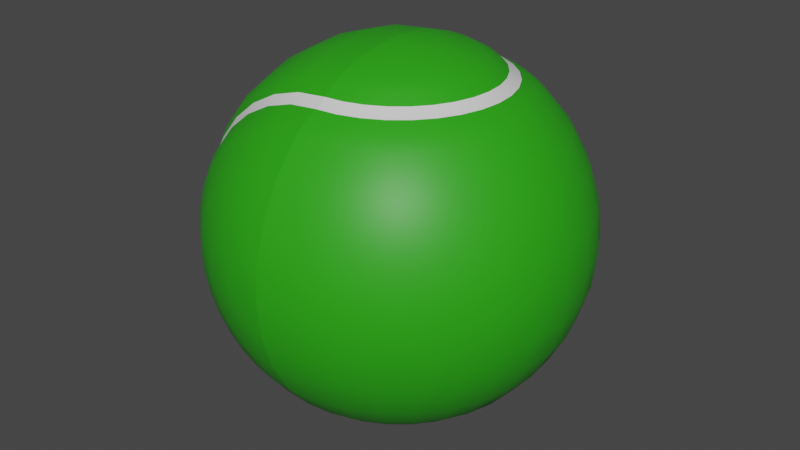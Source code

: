 # Source: 3D_Tennis_Ball.blend  (saved by Blender 2.90.8; exported with 4.5.12 LTS)
import bpy
from mathutils import Matrix  # noqa: F401  (used for matrix-valued properties, if any)

bpy.ops.wm.read_factory_settings(use_empty=True)
scene = bpy.context.scene
scene.name = 'Scene'

# ---- collections
col_collection = bpy.data.collections.new('Collection'); scene.collection.children.link(col_collection)

# ---- materials (node trees are filled in below, after node groups)
mat_material_001 = bpy.data.materials.new('Material.001')
mat_material_001.use_transparent_shadow = False
mat_material_003 = bpy.data.materials.new('Material.003')
mat_material_003.use_transparent_shadow = False

# ---- material node trees
mat_material_001.use_nodes = True; mat_material_001.node_tree.nodes.clear()
_N = mat_material_001.node_tree.nodes; _L = mat_material_001.node_tree.links
n0 = _N.new('ShaderNodeBsdfPrincipled'); n0.name = 'Principled BSDF'; n0.location = (10, 300)
n0.distribution = 'GGX'
n0.subsurface_method = 'BURLEY'
n0.inputs[0].default_value = (0.02404, 0.3757, 0.006754, 1.0)
n0.inputs[3].default_value = 1.45
n0.inputs[27].default_value = (0.0, 0.0, 0.0, 1.0)
n0.inputs[28].default_value = 1.0
n1 = _N.new('ShaderNodeOutputMaterial'); n1.name = 'Material Output'; n1.location = (300, 300)
_L.new(n0.outputs[0], n1.inputs[0])
n1.is_active_output = True
mat_material_003.use_nodes = True; mat_material_003.node_tree.nodes.clear()
_N = mat_material_003.node_tree.nodes; _L = mat_material_003.node_tree.links
n0 = _N.new('ShaderNodeBsdfPrincipled'); n0.name = 'Principled BSDF'; n0.location = (10, 300)
n0.distribution = 'GGX'
n0.subsurface_method = 'BURLEY'
n0.inputs[3].default_value = 1.45
n0.inputs[27].default_value = (0.0, 0.0, 0.0, 1.0)
n0.inputs[28].default_value = 1.0
n1 = _N.new('ShaderNodeOutputMaterial'); n1.name = 'Material Output'; n1.location = (300, 300)
_L.new(n0.outputs[0], n1.inputs[0])
n1.is_active_output = True

# ---- world
world_world = bpy.data.worlds.new('World'); scene.world = world_world
world_world.use_nodes = True; world_world.node_tree.nodes.clear()
_N = world_world.node_tree.nodes; _L = world_world.node_tree.links
n0 = _N.new('ShaderNodeOutputWorld'); n0.name = 'World Output'; n0.location = (300, 300)
n1 = _N.new('ShaderNodeBackground'); n1.name = 'Background'; n1.location = (10, 300)
n1.inputs[0].default_value = (0.05088, 0.05088, 0.05088, 1.0)
_L.new(n1.outputs[0], n0.inputs[0])
n0.is_active_output = True
world_world.color = (0.05088, 0.05088, 0.05088)
world_world.use_sun_shadow = False
world_world.sun_shadow_jitter_overblur = 0.0

# ---- meshes
me_sphere = bpy.data.meshes.new('Sphere')
me_sphere.from_pydata([(0.0, 0.1951, 0.9808), (0.0, 0.3827, 0.9239), (0.0, 0.5556, 0.8315), (0.0, 0.7071, 0.7071), (0.0, 0.9239, 0.3827), (0.0, 0.9808, 0.1951), (0.0, 1.0, 7.55e-08), (0.0, 0.9808, -0.1951), (0.0, 0.5556, -0.8315), (0.0, -3.258e-07, -1.0), (-7.212e-09, -0.1951, 0.9808), (4.122e-08, -0.3827, 0.9239), (2.632e-08, -0.5556, 0.8315), (-2.584e-08, -0.7071, 0.7071), (6.357e-08, -0.9239, 0.3827), (-8.544e-08, -0.9808, 0.1951), (-1.003e-07, -1.0, 7.55e-08), (-8.544e-08, -0.9808, -0.1951), (6.357e-08, -0.9239, -0.3827), (-2.584e-08, -0.7071, -0.7071), (-1.094e-08, -0.5556, -0.8315), (3.964e-09, -0.3827, -0.9239), (3.964e-09, -0.1951, -0.9808), (-0.03806, -0.1913, 0.9808), (-0.07466, -0.3753, 0.9239), (-0.1084, -0.5449, 0.8315), (-0.1379, -0.6935, 0.7071), (-0.1802, -0.9061, 0.3827), (-0.1913, -0.9619, 0.1951), (-0.1951, -0.9808, 7.55e-08), (-0.1913, -0.9619, -0.1951), (-0.1802, -0.9061, -0.3827), (-0.1379, -0.6935, -0.7071), (-0.1084, -0.5449, -0.8315), (-0.07466, -0.3753, -0.9239), (-0.03806, -0.1913, -0.9808), (-0.07466, -0.1802, 0.9808), (-0.1464, -0.3536, 0.9239), (-0.2126, -0.5133, 0.8315), (-0.2706, -0.6533, 0.7071), (-0.3536, -0.8536, 0.3827), (-0.3753, -0.9061, 0.1951), (-0.3827, -0.9239, 7.55e-08), (-0.3753, -0.9061, -0.1951), (-0.3536, -0.8536, -0.3827), (-0.2706, -0.6533, -0.7071), (-0.2126, -0.5133, -0.8315), (-0.1464, -0.3536, -0.9239), (-0.07466, -0.1802, -0.9808), (-0.1084, -0.1622, 0.9808), (-0.2126, -0.3182, 0.9239), (-0.3087, -0.4619, 0.8315), (-0.3928, -0.5879, 0.7071), (-0.5133, -0.7682, 0.3827), (-0.5449, -0.8155, 0.1951), (-0.5556, -0.8315, 7.55e-08), (-0.5449, -0.8155, -0.1951), (-0.5133, -0.7682, -0.3827), (-0.3928, -0.5879, -0.7071), (-0.3087, -0.4619, -0.8315), (-0.2126, -0.3182, -0.9239), (-0.1084, -0.1622, -0.9808), (-2.304e-07, -5.562e-07, 1.0), (-0.1379, -0.138, 0.9808), (-0.2706, -0.2706, 0.9239), (-0.3928, -0.3928, 0.8315), (-0.5, -0.5, 0.7071), (-0.6533, -0.6533, 0.3827), (-0.6935, -0.6935, 0.1951), (-0.7071, -0.7071, 7.55e-08), (-0.6935, -0.6935, -0.1951), (-0.6533, -0.6533, -0.3827), (-0.5, -0.5, -0.7071), (-0.3928, -0.3928, -0.8315), (-0.2706, -0.2706, -0.9239), (-0.1379, -0.1379, -0.9808), (-0.1622, -0.1084, 0.9808), (-0.3182, -0.2126, 0.9239), (-0.4619, -0.3087, 0.8315), (-0.5879, -0.3928, 0.7071), (-0.7682, -0.5133, 0.3827), (-0.8155, -0.5449, 0.1951), (-0.8315, -0.5556, 7.55e-08), (-0.8155, -0.5449, -0.1951), (-0.7682, -0.5133, -0.3827), (-0.5879, -0.3928, -0.7071), (-0.4619, -0.3087, -0.8315), (-0.3182, -0.2126, -0.9239), (-0.1622, -0.1084, -0.9808), (-0.1802, -0.07466, 0.9808), (-0.3536, -0.1464, 0.9239), (-0.5133, -0.2126, 0.8315), (-0.6533, -0.2706, 0.7071), (-0.8536, -0.3536, 0.3827), (-0.9061, -0.3753, 0.1951), (-0.9239, -0.3827, 7.55e-08), (-0.9061, -0.3753, -0.1951), (-0.8536, -0.3536, -0.3827), (-0.6533, -0.2706, -0.7071), (-0.5133, -0.2126, -0.8315), (-0.3536, -0.1464, -0.9239), (-0.1802, -0.07466, -0.9808), (-0.1913, -0.03806, 0.9808), (-0.3753, -0.07466, 0.9239), (-0.5449, -0.1084, 0.8315), (-0.6935, -0.1379, 0.7071), (-0.9061, -0.1802, 0.3827), (-0.9619, -0.1913, 0.1951), (-0.9808, -0.1951, 7.55e-08), (-0.9619, -0.1913, -0.1951), (-0.9061, -0.1802, -0.3827), (-0.6935, -0.1379, -0.7071), (-0.5449, -0.1084, -0.8315), (-0.3753, -0.07466, -0.9239), (-0.1913, -0.03806, -0.9808), (-0.1951, -3.117e-07, 0.9808), (-0.3827, -2.819e-07, 0.9239), (-0.5556, -2.819e-07, 0.8315), (-0.7071, -1.851e-07, 0.7071), (-0.9239, -3.192e-07, 0.3827), (-0.9808, -9.567e-08, 0.1951), (-1.0, -1.404e-07, 7.55e-08), (-0.9808, -9.567e-08, -0.1951), (-0.9239, -3.192e-07, -0.3827), (-0.7071, -1.851e-07, -0.7071), (-0.5556, -2.596e-07, -0.8315), (-0.3827, -2.521e-07, -0.9239), (-0.1951, -3.155e-07, -0.9808), (-0.1913, 0.03806, 0.9808), (-0.3753, 0.07466, 0.9239), (-0.5449, 0.1084, 0.8315), (-0.6935, 0.1379, 0.7071), (-0.9061, 0.1802, 0.3827), (-0.9619, 0.1913, 0.1951), (-0.9808, 0.1951, 7.55e-08), (-0.9619, 0.1913, -0.1951), (-0.9061, 0.1802, -0.3827), (-0.6935, 0.1379, -0.7071), (-0.5449, 0.1084, -0.8315), (-0.3753, 0.07466, -0.9239), (-0.1913, 0.03806, -0.9808), (-0.1802, 0.07466, 0.9808), (-0.3536, 0.1464, 0.9239), (-0.5133, 0.2126, 0.8315), (-0.6533, 0.2706, 0.7071), (-0.8536, 0.3536, 0.3827), (-0.9061, 0.3753, 0.1951), (-0.9239, 0.3827, 7.55e-08), (-0.9061, 0.3753, -0.1951), (-0.8536, 0.3536, -0.3827), (-0.6533, 0.2706, -0.7071), (-0.5133, 0.2126, -0.8315), (-0.3536, 0.1464, -0.9239), (-0.1802, 0.07466, -0.9808), (-0.1622, 0.1084, 0.9808), (-0.3182, 0.2126, 0.9239), (-0.4619, 0.3087, 0.8315), (-0.5879, 0.3928, 0.7071), (-0.7682, 0.5133, 0.3827), (-0.8155, 0.5449, 0.1951), (-0.8315, 0.5556, 7.55e-08), (-0.8155, 0.5449, -0.1951), (-0.7682, 0.5133, -0.3827), (-0.5879, 0.3928, -0.7071), (-0.4619, 0.3087, -0.8315), (-0.3182, 0.2126, -0.9239), (-0.1622, 0.1084, -0.9808), (-0.1379, 0.1379, 0.9808), (-0.2706, 0.2706, 0.9239), (-0.3928, 0.3928, 0.8315), (-0.5, 0.5, 0.7071), (-0.6533, 0.6533, 0.3827), (-0.6935, 0.6935, 0.1951), (-0.7071, 0.7071, 7.55e-08), (-0.6935, 0.6935, -0.1951), (-0.6533, 0.6533, -0.3827), (-0.5, 0.5, -0.7071), (-0.3928, 0.3928, -0.8315), (-0.2706, 0.2706, -0.9239), (-0.1379, 0.1379, -0.9808), (-0.1084, 0.1622, 0.9808), (-0.2126, 0.3182, 0.9239), (-0.3087, 0.4619, 0.8315), (-0.3928, 0.5879, 0.7071), (-0.5133, 0.7682, 0.3827), (-0.5449, 0.8155, 0.1951), (-0.5556, 0.8315, 7.55e-08), (-0.5449, 0.8155, -0.1951), (-0.5133, 0.7682, -0.3827), (-0.3928, 0.5879, -0.7071), (-0.3087, 0.4619, -0.8315), (-0.2126, 0.3182, -0.9239), (-0.1084, 0.1622, -0.9808), (-0.07466, 0.1802, 0.9808), (-0.1464, 0.3536, 0.9239), (-0.2126, 0.5133, 0.8315), (-0.2706, 0.6533, 0.7071), (-0.3536, 0.8536, 0.3827), (-0.3753, 0.9061, 0.1951), (-0.3827, 0.9239, 7.55e-08), (-0.3753, 0.9061, -0.1951), (-0.3536, 0.8536, -0.3827), (-0.2706, 0.6533, -0.7071), (-0.2126, 0.5133, -0.8315), (-0.1464, 0.3536, -0.9239), (-0.07466, 0.1802, -0.9808), (-0.03806, 0.1913, 0.9808), (-0.07466, 0.3753, 0.9239), (-0.1084, 0.5449, 0.8315), (-0.1379, 0.6935, 0.7071), (-0.1802, 0.9061, 0.3827), (-0.1913, 0.9619, 0.1951), (-0.1951, 0.9808, 7.55e-08), (-0.1913, 0.9619, -0.1951), (-0.1802, 0.9061, -0.3827), (-0.1379, 0.6935, -0.7071), (-0.1084, 0.5449, -0.8315), (-0.07466, 0.3753, -0.9239), (-0.03806, 0.1913, -0.9808), (6.357e-08, 0.9239, -0.3827), (1.53e-07, 0.7071, -0.7071), (7.847e-08, 0.3827, -0.9239), (1.514e-08, 0.1951, -0.9808), (0.0, 0.878, 0.4686), (4.657e-10, 0.7688, 0.6319), (-0.0009573, 0.8364, 0.5162), (-0.0009573, 0.797, 0.5753), (-5.542e-08, -0.7688, 0.6319), (-1.257e-08, -0.878, 0.4686), (-0.0009574, -0.797, 0.5753), (-0.0009574, -0.8364, 0.5162), (-1.045e-08, -0.878, -0.4686), (-5.355e-08, -0.7688, -0.6319), (-0.0009574, -0.8364, -0.5162), (-0.0009574, -0.797, -0.5753), (-0.15, -0.7541, 0.6319), (-0.1713, -0.8611, 0.4686), (-0.1564, -0.7816, 0.5753), (-0.1641, -0.8204, 0.5162), (-0.1713, -0.8611, -0.4686), (-0.15, -0.7541, -0.6319), (-0.1641, -0.8204, -0.5162), (-0.1564, -0.7816, -0.5753), (-0.2942, -0.7103, 0.6319), (-0.336, -0.8111, 0.4686), (-0.3059, -0.7363, 0.5753), (-0.321, -0.7728, 0.5162), (-0.336, -0.8111, -0.4686), (-0.2942, -0.7103, -0.6319), (-0.321, -0.7728, -0.5162), (-0.3059, -0.7363, -0.5753), (-0.4271, -0.6393, 0.6319), (-0.4878, -0.73, 0.4686), (-0.4437, -0.6626, 0.5753), (-0.4657, -0.6955, 0.5162), (-0.4878, -0.73, -0.4686), (-0.4271, -0.6393, -0.6319), (-0.4657, -0.6955, -0.5162), (-0.4437, -0.6626, -0.5753), (-0.5436, -0.5436, 0.6319), (-0.6208, -0.6208, 0.4686), (-0.5645, -0.5635, 0.5753), (-0.5924, -0.5915, 0.5162), (-0.6208, -0.6208, -0.4686), (-0.5436, -0.5436, -0.6319), (-0.5924, -0.5915, -0.5162), (-0.5645, -0.5635, -0.5753), (-0.6393, -0.4271, 0.6319), (-0.73, -0.4878, 0.4686), (-0.6636, -0.4428, 0.5753), (-0.6964, -0.4647, 0.5162), (-0.73, -0.4878, -0.4686), (-0.6393, -0.4271, -0.6319), (-0.6964, -0.4647, -0.5162), (-0.6636, -0.4428, -0.5753), (-0.7103, -0.2942, 0.6319), (-0.8111, -0.336, 0.4686), (-0.7372, -0.305, 0.5753), (-0.7737, -0.3201, 0.5162), (-0.8111, -0.336, -0.4686), (-0.7103, -0.2942, -0.6319), (-0.7737, -0.3201, -0.5162), (-0.7372, -0.305, -0.5753), (-0.7541, -0.15, 0.6319), (-0.8611, -0.1713, 0.4686), (-0.7826, -0.1555, 0.5753), (-0.8213, -0.1632, 0.5162), (-0.8611, -0.1713, -0.4686), (-0.7541, -0.15, -0.6319), (-0.8213, -0.1632, -0.5162), (-0.7826, -0.1555, -0.5753), (-0.7688, -1.629e-07, 0.6319), (-0.878, -2.304e-07, 0.4686), (-0.7979, -1.635e-07, 0.5753), (-0.8374, -1.879e-07, 0.5162), (-0.878, -2.304e-07, -0.4686), (-0.7688, -1.629e-07, -0.6319), (-0.8374, -1.879e-07, -0.5162), (-0.7979, -1.635e-07, -0.5753), (-0.7541, 0.15, 0.6319), (-0.8611, 0.1713, 0.4686), (-0.7826, 0.1555, 0.5753), (-0.8213, 0.1632, 0.5162), (-0.8611, 0.1713, -0.4686), (-0.7541, 0.15, -0.6319), (-0.8213, 0.1632, -0.5162), (-0.7826, 0.1555, -0.5753), (-0.7103, 0.2942, 0.6319), (-0.8111, 0.336, 0.4686), (-0.7372, 0.305, 0.5753), (-0.7737, 0.3201, 0.5162), (-0.8111, 0.336, -0.4686), (-0.7103, 0.2942, -0.6319), (-0.7737, 0.3201, -0.5162), (-0.7372, 0.305, -0.5753), (-0.6393, 0.4271, 0.6319), (-0.73, 0.4878, 0.4686), (-0.6636, 0.4428, 0.5753), (-0.6964, 0.4647, 0.5162), (-0.73, 0.4878, -0.4686), (-0.6393, 0.4271, -0.6319), (-0.6964, 0.4647, -0.5162), (-0.6636, 0.4428, -0.5753), (-0.5436, 0.5436, 0.6319), (-0.6208, 0.6208, 0.4686), (-0.5645, 0.5635, 0.5753), (-0.5924, 0.5914, 0.5162), (-0.6208, 0.6208, -0.4686), (-0.5436, 0.5436, -0.6319), (-0.5924, 0.5914, -0.5162), (-0.5645, 0.5635, -0.5753), (-0.4271, 0.6393, 0.6319), (-0.4878, 0.73, 0.4686), (-0.4437, 0.6626, 0.5753), (-0.4657, 0.6955, 0.5162), (-0.4878, 0.73, -0.4686), (-0.4271, 0.6393, -0.6319), (-0.4657, 0.6955, -0.5162), (-0.4437, 0.6626, -0.5753), (-0.2942, 0.7103, 0.6319), (-0.336, 0.8111, 0.4686), (-0.3059, 0.7363, 0.5753), (-0.321, 0.7728, 0.5162), (-0.336, 0.8111, -0.4686), (-0.2942, 0.7103, -0.6319), (-0.321, 0.7728, -0.5162), (-0.3059, 0.7363, -0.5753), (-0.15, 0.7541, 0.6319), (-0.1713, 0.8611, 0.4686), (-0.1564, 0.7816, 0.5753), (-0.1641, 0.8204, 0.5162), (-0.1713, 0.8611, -0.4686), (-0.15, 0.7541, -0.6319), (-0.1641, 0.8204, -0.5162), (-0.1564, 0.7816, -0.5753), (2.121e-07, 0.7688, -0.6319), (1.644e-07, 0.878, -0.4686), (-0.0009571, 0.797, -0.5753), (-0.0009571, 0.8364, -0.5162)], [], [(17, 16, 29, 30), (11, 10, 23, 24), (18, 17, 30, 31), (12, 11, 24, 25), (19, 232, 240, 32), (13, 12, 25, 26), (235, 26, 39, 243), (14, 228, 236, 27), (20, 19, 32, 33), (231, 18, 31, 239), (21, 20, 33, 34), (15, 14, 27, 28), (22, 21, 34, 35), (16, 15, 28, 29), (10, 62, 23), (9, 22, 35), (33, 32, 45, 46), (239, 31, 44, 247), (34, 33, 46, 47), (28, 27, 40, 41), (35, 34, 47, 48), (29, 28, 41, 42), (23, 62, 36), (9, 35, 48), (30, 29, 42, 43), (24, 23, 36, 37), (31, 30, 43, 44), (25, 24, 37, 38), (32, 240, 248, 45), (26, 25, 38, 39), (243, 39, 52, 251), (27, 236, 244, 40), (37, 36, 49, 50), (44, 43, 56, 57), (38, 37, 50, 51), (45, 248, 256, 58), (39, 38, 51, 52), (251, 52, 66, 259), (40, 244, 252, 53), (46, 45, 58, 59), (247, 44, 57, 255), (47, 46, 59, 60), (41, 40, 53, 54), (48, 47, 60, 61), (42, 41, 54, 55), (36, 62, 49), (9, 48, 61), (43, 42, 55, 56), (255, 57, 71, 263), (60, 59, 73, 74), (54, 53, 67, 68), (61, 60, 74, 75), (55, 54, 68, 69), (49, 62, 63), (9, 61, 75), (56, 55, 69, 70), (50, 49, 63, 64), (57, 56, 70, 71), (51, 50, 64, 65), (58, 256, 264, 72), (52, 51, 65, 66), (259, 66, 79, 267), (53, 252, 260, 67), (59, 58, 72, 73), (71, 70, 83, 84), (65, 64, 77, 78), (72, 264, 272, 85), (66, 65, 78, 79), (267, 79, 92, 275), (67, 260, 268, 80), (73, 72, 85, 86), (263, 71, 84, 271), (74, 73, 86, 87), (68, 67, 80, 81), (75, 74, 87, 88), (69, 68, 81, 82), (63, 62, 76), (9, 75, 88), (70, 69, 82, 83), (64, 63, 76, 77), (87, 86, 99, 100), (81, 80, 93, 94), (88, 87, 100, 101), (82, 81, 94, 95), (76, 62, 89), (9, 88, 101), (83, 82, 95, 96), (77, 76, 89, 90), (84, 83, 96, 97), (78, 77, 90, 91), (85, 272, 280, 98), (79, 78, 91, 92), (275, 92, 105, 283), (80, 268, 276, 93), (86, 85, 98, 99), (271, 84, 97, 279), (98, 280, 288, 111), (92, 91, 104, 105), (283, 105, 118, 291), (93, 276, 284, 106), (99, 98, 111, 112), (279, 97, 110, 287), (100, 99, 112, 113), (94, 93, 106, 107), (101, 100, 113, 114), (95, 94, 107, 108), (89, 62, 102), (9, 101, 114), (96, 95, 108, 109), (90, 89, 102, 103), (97, 96, 109, 110), (91, 90, 103, 104), (114, 113, 126, 127), (108, 107, 120, 121), (102, 62, 115), (9, 114, 127), (109, 108, 121, 122), (103, 102, 115, 116), (110, 109, 122, 123), (104, 103, 116, 117), (111, 288, 296, 124), (105, 104, 117, 118), (291, 118, 131, 299), (106, 284, 292, 119), (112, 111, 124, 125), (287, 110, 123, 295), (113, 112, 125, 126), (107, 106, 119, 120), (118, 117, 130, 131), (299, 131, 144, 307), (119, 292, 300, 132), (125, 124, 137, 138), (295, 123, 136, 303), (126, 125, 138, 139), (120, 119, 132, 133), (127, 126, 139, 140), (121, 120, 133, 134), (115, 62, 128), (9, 127, 140), (122, 121, 134, 135), (116, 115, 128, 129), (123, 122, 135, 136), (117, 116, 129, 130), (124, 296, 304, 137), (134, 133, 146, 147), (128, 62, 141), (9, 140, 153), (135, 134, 147, 148), (129, 128, 141, 142), (136, 135, 148, 149), (130, 129, 142, 143), (137, 304, 312, 150), (131, 130, 143, 144), (307, 144, 157, 315), (132, 300, 308, 145), (138, 137, 150, 151), (303, 136, 149, 311), (139, 138, 151, 152), (133, 132, 145, 146), (140, 139, 152, 153), (315, 157, 170, 323), (145, 308, 316, 158), (151, 150, 163, 164), (311, 149, 162, 319), (152, 151, 164, 165), (146, 145, 158, 159), (153, 152, 165, 166), (147, 146, 159, 160), (141, 62, 154), (9, 153, 166), (148, 147, 160, 161), (142, 141, 154, 155), (149, 148, 161, 162), (143, 142, 155, 156), (150, 312, 320, 163), (144, 143, 156, 157), (154, 62, 167), (9, 166, 179), (161, 160, 173, 174), (155, 154, 167, 168), (162, 161, 174, 175), (156, 155, 168, 169), (163, 320, 328, 176), (157, 156, 169, 170), (323, 170, 183, 331), (158, 316, 324, 171), (164, 163, 176, 177), (319, 162, 175, 327), (165, 164, 177, 178), (159, 158, 171, 172), (166, 165, 178, 179), (160, 159, 172, 173), (171, 324, 332, 184), (177, 176, 189, 190), (327, 175, 188, 335), (178, 177, 190, 191), (172, 171, 184, 185), (179, 178, 191, 192), (173, 172, 185, 186), (167, 62, 180), (9, 179, 192), (174, 173, 186, 187), (168, 167, 180, 181), (175, 174, 187, 188), (169, 168, 181, 182), (176, 328, 336, 189), (170, 169, 182, 183), (331, 183, 196, 339), (187, 186, 199, 200), (181, 180, 193, 194), (188, 187, 200, 201), (182, 181, 194, 195), (189, 336, 344, 202), (183, 182, 195, 196), (339, 196, 209, 347), (184, 332, 340, 197), (190, 189, 202, 203), (335, 188, 201, 343), (191, 190, 203, 204), (185, 184, 197, 198), (192, 191, 204, 205), (186, 185, 198, 199), (180, 62, 193), (9, 192, 205), (203, 202, 215, 216), (343, 201, 214, 351), (204, 203, 216, 217), (198, 197, 210, 211), (205, 204, 217, 218), (199, 198, 211, 212), (193, 62, 206), (9, 205, 218), (200, 199, 212, 213), (194, 193, 206, 207), (201, 200, 213, 214), (195, 194, 207, 208), (202, 344, 352, 215), (196, 195, 208, 209), (351, 214, 219, 356), (197, 340, 348, 210), (214, 213, 7, 219), (208, 207, 1, 2), (215, 352, 355, 220), (209, 208, 2, 3), (210, 348, 223, 4), (216, 215, 220, 8), (227, 13, 26, 235), (217, 216, 8, 221), (211, 210, 4, 5), (218, 217, 221, 222), (212, 211, 5, 6), (206, 62, 0), (9, 218, 222), (213, 212, 6, 7), (207, 206, 0, 1), (240, 232, 234, 242), (242, 234, 233, 241), (241, 233, 231, 239), (236, 228, 230, 238), (238, 230, 229, 237), (237, 229, 227, 235), (235, 243, 245, 237), (237, 245, 246, 238), (238, 246, 244, 236), (248, 240, 242, 250), (250, 242, 241, 249), (249, 241, 239, 247), (256, 248, 250, 258), (258, 250, 249, 257), (257, 249, 247, 255), (252, 244, 246, 254), (254, 246, 245, 253), (253, 245, 243, 251), (251, 259, 261, 253), (253, 261, 262, 254), (254, 262, 260, 252), (264, 256, 258, 266), (266, 258, 257, 265), (265, 257, 255, 263), (272, 264, 266, 274), (274, 266, 265, 273), (273, 265, 263, 271), (268, 260, 262, 270), (270, 262, 261, 269), (269, 261, 259, 267), (280, 272, 274, 282), (282, 274, 273, 281), (281, 273, 271, 279), (276, 268, 270, 278), (278, 270, 269, 277), (277, 269, 267, 275), (288, 280, 282, 290), (290, 282, 281, 289), (289, 281, 279, 287), (284, 276, 278, 286), (286, 278, 277, 285), (285, 277, 275, 283), (296, 288, 290, 298), (298, 290, 289, 297), (297, 289, 287, 295), (292, 284, 286, 294), (294, 286, 285, 293), (293, 285, 283, 291), (295, 303, 305, 297), (297, 305, 306, 298), (298, 306, 304, 296), (300, 292, 294, 302), (302, 294, 293, 301), (301, 293, 291, 299), (312, 304, 306, 314), (314, 306, 305, 313), (313, 305, 303, 311), (308, 300, 302, 310), (310, 302, 301, 309), (309, 301, 299, 307), (311, 319, 321, 313), (313, 321, 322, 314), (314, 322, 320, 312), (316, 308, 310, 318), (318, 310, 309, 317), (317, 309, 307, 315), (328, 320, 322, 330), (330, 322, 321, 329), (329, 321, 319, 327), (324, 316, 318, 326), (326, 318, 317, 325), (325, 317, 315, 323), (332, 324, 326, 334), (334, 326, 325, 333), (333, 325, 323, 331), (336, 328, 330, 338), (338, 330, 329, 337), (337, 329, 327, 335), (344, 336, 338, 346), (346, 338, 337, 345), (345, 337, 335, 343), (340, 332, 334, 342), (342, 334, 333, 341), (341, 333, 331, 339), (339, 347, 349, 341), (341, 349, 350, 342), (342, 350, 348, 340), (352, 344, 346, 354), (354, 346, 345, 353), (353, 345, 343, 351), (355, 352, 354, 357), (357, 354, 353, 358), (358, 353, 351, 356), (223, 348, 350, 225), (225, 350, 349, 226), (226, 349, 347, 224), (347, 209, 3, 224)])
me_sphere.polygons.foreach_set('use_smooth', [True] * 352)
me_sphere.polygons.foreach_set('material_index', [0, 0, 0, 0, 0, 0, 0, 0, 0, 0, 0, 0, 0, 0, 0, 0, 0, 0, 0, 0, 0, 0, 0, 0, 0, 0, 0, 0, 0, 0, 0, 0, 0, 0, 0, 0, 0, 0, 0, 0, 0, 0, 0, 0, 0, 0, 0, 0, 0, 0, 0, 0, 0, 0, 0, 0, 0, 0, 0, 0, 0, 0, 0, 0, 0, 0, 0, 0, 0, 0, 0, 0, 0, 0, 0, 0, 0, 0, 0, 0, 0, 0, 0, 0, 0, 0, 0, 0, 0, 0, 0, 0, 0, 0, 0, 0, 0, 0, 0, 0, 0, 0, 0, 0, 0, 0, 0, 0, 0, 0, 0, 0, 0, 0, 0, 0, 0, 0, 0, 0, 0, 0, 0, 0, 0, 0, 0, 0, 0, 0, 0, 0, 0, 0, 0, 0, 0, 0, 0, 0, 0, 0, 0, 0, 0, 0, 0, 0, 0, 0, 0, 0, 0, 0, 0, 0, 0, 0, 0, 0, 0, 0, 0, 0, 0, 0, 0, 0, 0, 0, 0, 0, 0, 0, 0, 0, 0, 0, 0, 0, 0, 0, 0, 0, 0, 0, 0, 0, 0, 0, 0, 0, 0, 0, 0, 0, 0, 0, 0, 0, 0, 0, 0, 0, 0, 0, 0, 0, 0, 0, 0, 0, 0, 0, 0, 0, 0, 0, 0, 0, 0, 0, 0, 0, 0, 0, 0, 0, 0, 0, 0, 0, 0, 0, 0, 0, 0, 0, 0, 0, 0, 0, 0, 0, 0, 0, 0, 0, 0, 0, 0, 0, 0, 0, 0, 0, 1, 0, 0, 1, 0, 0, 1, 0, 0, 1, 0, 0, 1, 0, 0, 1, 0, 0, 1, 0, 0, 1, 0, 0, 1, 0, 0, 1, 0, 0, 1, 0, 0, 1, 0, 0, 1, 0, 0, 1, 0, 0, 1, 0, 0, 1, 0, 0, 1, 0, 0, 1, 0, 0, 1, 0, 0, 1, 0, 0, 1, 0, 0, 1, 0, 0, 1, 0, 0, 1, 0, 0, 1, 0, 0, 1, 0, 0, 1, 0, 0, 1, 0, 0, 1, 0, 0, 1, 0, 0, 1, 0, 0, 1, 0, 0])
_uv = me_sphere.uv_layers.new(name='UVMap')
_uv.uv.foreach_set('vector', [0.25, 0.4375, 0.25, 0.5, 0.2187, 0.5, 0.2187, 0.4375, 0.25, 0.875, 0.25, 0.9375, 0.2188, 0.9375, 0.2188, 0.875, 0.25, 0.375, 0.25, 0.4375, 0.2187, 0.4375, 0.2188, 0.375, 0.25, 0.8125, 0.25, 0.875, 0.2188, 0.875, 0.2188, 0.8125, 0.25, 0.25, 0.25, 0.281, 0.2187, 0.281, 0.2187, 0.25, 0.25, 0.75, 0.25, 0.8125, 0.2188, 0.8125, 0.2187, 0.75, 0.2187, 0.719, 0.2187, 0.75, 0.1875, 0.75, 0.1875, 0.719, 0.25, 0.625, 0.25, 0.656, 0.2187, 0.656, 0.2188, 0.625, 0.25, 0.1875, 0.25, 0.25, 0.2187, 0.25, 0.2188, 0.1875, 0.25, 0.344, 0.25, 0.375, 0.2188, 0.375, 0.2187, 0.344, 0.25, 0.125, 0.25, 0.1875, 0.2188, 0.1875, 0.2188, 0.125, 0.25, 0.5625, 0.25, 0.625, 0.2188, 0.625, 0.2187, 0.5625, 0.25, 0.0625, 0.25, 0.125, 0.2188, 0.125, 0.2188, 0.0625, 0.25, 0.5, 0.25, 0.5625, 0.2187, 0.5625, 0.2187, 0.5, 0.25, 0.9375, 0.2344, 1.0, 0.2188, 0.9375, 0.2344, 0.0, 0.25, 0.0625, 0.2188, 0.0625, 0.2188, 0.1875, 0.2187, 0.25, 0.1875, 0.25, 0.1875, 0.1875, 0.2187, 0.344, 0.2188, 0.375, 0.1875, 0.375, 0.1875, 0.344, 0.2188, 0.125, 0.2188, 0.1875, 0.1875, 0.1875, 0.1875, 0.125, 0.2187, 0.5625, 0.2188, 0.625, 0.1875, 0.625, 0.1875, 0.5625, 0.2188, 0.0625, 0.2188, 0.125, 0.1875, 0.125, 0.1875, 0.0625, 0.2187, 0.5, 0.2187, 0.5625, 0.1875, 0.5625, 0.1875, 0.5, 0.2188, 0.9375, 0.2031, 1.0, 0.1875, 0.9375, 0.2031, 0.0, 0.2188, 0.0625, 0.1875, 0.0625, 0.2187, 0.4375, 0.2187, 0.5, 0.1875, 0.5, 0.1875, 0.4375, 0.2188, 0.875, 0.2188, 0.9375, 0.1875, 0.9375, 0.1875, 0.875, 0.2188, 0.375, 0.2187, 0.4375, 0.1875, 0.4375, 0.1875, 0.375, 0.2188, 0.8125, 0.2188, 0.875, 0.1875, 0.875, 0.1875, 0.8125, 0.2187, 0.25, 0.2187, 0.281, 0.1875, 0.281, 0.1875, 0.25, 0.2187, 0.75, 0.2188, 0.8125, 0.1875, 0.8125, 0.1875, 0.75, 0.1875, 0.719, 0.1875, 0.75, 0.1563, 0.75, 0.1563, 0.719, 0.2188, 0.625, 0.2187, 0.656, 0.1875, 0.656, 0.1875, 0.625, 0.1875, 0.875, 0.1875, 0.9375, 0.1563, 0.9375, 0.1563, 0.875, 0.1875, 0.375, 0.1875, 0.4375, 0.1562, 0.4375, 0.1563, 0.375, 0.1875, 0.8125, 0.1875, 0.875, 0.1563, 0.875, 0.1563, 0.8125, 0.1875, 0.25, 0.1875, 0.281, 0.1563, 0.281, 0.1563, 0.25, 0.1875, 0.75, 0.1875, 0.8125, 0.1563, 0.8125, 0.1563, 0.75, 0.1563, 0.719, 0.1563, 0.75, 0.125, 0.75, 0.125, 0.719, 0.1875, 0.625, 0.1875, 0.656, 0.1563, 0.656, 0.1563, 0.625, 0.1875, 0.1875, 0.1875, 0.25, 0.1563, 0.25, 0.1563, 0.1875, 0.1875, 0.344, 0.1875, 0.375, 0.1563, 0.375, 0.1563, 0.344, 0.1875, 0.125, 0.1875, 0.1875, 0.1563, 0.1875, 0.1563, 0.125, 0.1875, 0.5625, 0.1875, 0.625, 0.1563, 0.625, 0.1562, 0.5625, 0.1875, 0.0625, 0.1875, 0.125, 0.1563, 0.125, 0.1563, 0.0625, 0.1875, 0.5, 0.1875, 0.5625, 0.1562, 0.5625, 0.1562, 0.5, 0.1875, 0.9375, 0.1719, 1.0, 0.1563, 0.9375, 0.1719, 0.0, 0.1875, 0.0625, 0.1563, 0.0625, 0.1875, 0.4375, 0.1875, 0.5, 0.1562, 0.5, 0.1562, 0.4375, 0.1563, 0.344, 0.1563, 0.375, 0.125, 0.375, 0.125, 0.344, 0.1563, 0.125, 0.1563, 0.1875, 0.125, 0.1875, 0.125, 0.125, 0.1562, 0.5625, 0.1563, 0.625, 0.125, 0.625, 0.125, 0.5625, 0.1563, 0.0625, 0.1563, 0.125, 0.125, 0.125, 0.125, 0.0625, 0.1562, 0.5, 0.1562, 0.5625, 0.125, 0.5625, 0.125, 0.5, 0.1563, 0.9375, 0.1406, 1.0, 0.125, 0.9375, 0.1406, 0.0, 0.1563, 0.0625, 0.125, 0.0625, 0.1562, 0.4375, 0.1562, 0.5, 0.125, 0.5, 0.125, 0.4375, 0.1563, 0.875, 0.1563, 0.9375, 0.125, 0.9375, 0.125, 0.875, 0.1563, 0.375, 0.1562, 0.4375, 0.125, 0.4375, 0.125, 0.375, 0.1563, 0.8125, 0.1563, 0.875, 0.125, 0.875, 0.125, 0.8125, 0.1563, 0.25, 0.1563, 0.281, 0.125, 0.281, 0.125, 0.25, 0.1563, 0.75, 0.1563, 0.8125, 0.125, 0.8125, 0.125, 0.75, 0.125, 0.719, 0.125, 0.75, 0.09375, 0.75, 0.09375, 0.719, 0.1563, 0.625, 0.1563, 0.656, 0.125, 0.656, 0.125, 0.625, 0.1563, 0.1875, 0.1563, 0.25, 0.125, 0.25, 0.125, 0.1875, 0.125, 0.375, 0.125, 0.4375, 0.09375, 0.4375, 0.09375, 0.375, 0.125, 0.8125, 0.125, 0.875, 0.09375, 0.875, 0.09375, 0.8125, 0.125, 0.25, 0.125, 0.281, 0.09375, 0.281, 0.09375, 0.25, 0.125, 0.75, 0.125, 0.8125, 0.09375, 0.8125, 0.09375, 0.75, 0.09375, 0.719, 0.09375, 0.75, 0.0625, 0.75, 0.0625, 0.719, 0.125, 0.625, 0.125, 0.656, 0.09375, 0.656, 0.09375, 0.625, 0.125, 0.1875, 0.125, 0.25, 0.09375, 0.25, 0.09375, 0.1875, 0.125, 0.344, 0.125, 0.375, 0.09375, 0.375, 0.09375, 0.344, 0.125, 0.125, 0.125, 0.1875, 0.09375, 0.1875, 0.09375, 0.125, 0.125, 0.5625, 0.125, 0.625, 0.09375, 0.625, 0.09375, 0.5625, 0.125, 0.0625, 0.125, 0.125, 0.09375, 0.125, 0.09375, 0.0625, 0.125, 0.5, 0.125, 0.5625, 0.09375, 0.5625, 0.09375, 0.5, 0.125, 0.9375, 0.1094, 1.0, 0.09375, 0.9375, 0.1094, 0.0, 0.125, 0.0625, 0.09375, 0.0625, 0.125, 0.4375, 0.125, 0.5, 0.09375, 0.5, 0.09375, 0.4375, 0.125, 0.875, 0.125, 0.9375, 0.09375, 0.9375, 0.09375, 0.875, 0.09375, 0.125, 0.09375, 0.1875, 0.0625, 0.1875, 0.0625, 0.125, 0.09375, 0.5625, 0.09375, 0.625, 0.0625, 0.625, 0.0625, 0.5625, 0.09375, 0.0625, 0.09375, 0.125, 0.0625, 0.125, 0.0625, 0.0625, 0.09375, 0.5, 0.09375, 0.5625, 0.0625, 0.5625, 0.0625, 0.5, 0.09375, 0.9375, 0.07813, 1.0, 0.0625, 0.9375, 0.07813, 0.0, 0.09375, 0.0625, 0.0625, 0.0625, 0.09375, 0.4375, 0.09375, 0.5, 0.0625, 0.5, 0.0625, 0.4375, 0.09375, 0.875, 0.09375, 0.9375, 0.0625, 0.9375, 0.0625, 0.875, 0.09375, 0.375, 0.09375, 0.4375, 0.0625, 0.4375, 0.0625, 0.375, 0.09375, 0.8125, 0.09375, 0.875, 0.0625, 0.875, 0.0625, 0.8125, 0.09375, 0.25, 0.09375, 0.281, 0.0625, 0.281, 0.0625, 0.25, 0.09375, 0.75, 0.09375, 0.8125, 0.0625, 0.8125, 0.0625, 0.75, 0.0625, 0.719, 0.0625, 0.75, 0.03125, 0.75, 0.03125, 0.719, 0.09375, 0.625, 0.09375, 0.656, 0.0625, 0.656, 0.0625, 0.625, 0.09375, 0.1875, 0.09375, 0.25, 0.0625, 0.25, 0.0625, 0.1875, 0.09375, 0.344, 0.09375, 0.375, 0.0625, 0.375, 0.0625, 0.344, 0.0625, 0.25, 0.0625, 0.281, 0.03125, 0.281, 0.03125, 0.25, 0.0625, 0.75, 0.0625, 0.8125, 0.03125, 0.8125, 0.03125, 0.75, 0.03125, 0.719, 0.03125, 0.75, 0.0, 0.75, 0.0, 0.719, 0.0625, 0.625, 0.0625, 0.656, 0.03125, 0.656, 0.03125, 0.625, 0.0625, 0.1875, 0.0625, 0.25, 0.03125, 0.25, 0.03125, 0.1875, 0.0625, 0.344, 0.0625, 0.375, 0.03125, 0.375, 0.03125, 0.344, 0.0625, 0.125, 0.0625, 0.1875, 0.03125, 0.1875, 0.03125, 0.125, 0.0625, 0.5625, 0.0625, 0.625, 0.03125, 0.625, 0.03125, 0.5625, 0.0625, 0.0625, 0.0625, 0.125, 0.03125, 0.125, 0.03125, 0.0625, 0.0625, 0.5, 0.0625, 0.5625, 0.03125, 0.5625, 0.03125, 0.5, 0.0625, 0.9375, 0.04688, 1.0, 0.03125, 0.9375, 0.04688, 0.0, 0.0625, 0.0625, 0.03125, 0.0625, 0.0625, 0.4375, 0.0625, 0.5, 0.03125, 0.5, 0.03125, 0.4375, 0.0625, 0.875, 0.0625, 0.9375, 0.03125, 0.9375, 0.03125, 0.875, 0.0625, 0.375, 0.0625, 0.4375, 0.03125, 0.4375, 0.03125, 0.375, 0.0625, 0.8125, 0.0625, 0.875, 0.03125, 0.875, 0.03125, 0.8125, 0.03125, 0.0625, 0.03125, 0.125, 8.941e-08, 0.125, 2.384e-07, 0.0625, 0.03125, 0.5, 0.03125, 0.5625, 0.0, 0.5625, 0.0, 0.5, 0.03125, 0.9375, 0.01563, 1.0, 2.384e-07, 0.9375, 0.01563, 0.0, 0.03125, 0.0625, 2.384e-07, 0.0625, 0.03125, 0.4375, 0.03125, 0.5, 0.0, 0.5, 0.0, 0.4375, 0.03125, 0.875, 0.03125, 0.9375, 2.384e-07, 0.9375, 8.941e-08, 0.875, 0.03125, 0.375, 0.03125, 0.4375, 0.0, 0.4375, 5.96e-08, 0.375, 0.03125, 0.8125, 0.03125, 0.875, 8.941e-08, 0.875, 5.96e-08, 0.8125, 0.03125, 0.25, 0.03125, 0.281, 0.0, 0.281, 0.0, 0.25, 0.03125, 0.75, 0.03125, 0.8125, 5.96e-08, 0.8125, 0.0, 0.75, 1.0, 0.719, 1.0, 0.75, 0.9688, 0.75, 0.9688, 0.719, 0.03125, 0.625, 0.03125, 0.656, 3e-08, 0.656, 5.96e-08, 0.625, 0.03125, 0.1875, 0.03125, 0.25, 0.0, 0.25, 5.96e-08, 0.1875, 0.03125, 0.344, 0.03125, 0.375, 5.96e-08, 0.375, 3e-08, 0.344, 0.03125, 0.125, 0.03125, 0.1875, 5.96e-08, 0.1875, 8.941e-08, 0.125, 0.03125, 0.5625, 0.03125, 0.625, 5.96e-08, 0.625, 0.0, 0.5625, 1.0, 0.75, 1.0, 0.8125, 0.9688, 0.8125, 0.9688, 0.75, 0.9688, 0.719, 0.9688, 0.75, 0.9375, 0.75, 0.9375, 0.719, 1.0, 0.625, 1.0, 0.656, 0.9688, 0.656, 0.9688, 0.625, 1.0, 0.1875, 1.0, 0.25, 0.9688, 0.25, 0.9688, 0.1875, 1.0, 0.344, 1.0, 0.375, 0.9688, 0.375, 0.9688, 0.344, 1.0, 0.125, 1.0, 0.1875, 0.9688, 0.1875, 0.9688, 0.125, 1.0, 0.5625, 1.0, 0.625, 0.9688, 0.625, 0.9688, 0.5625, 1.0, 0.0625, 1.0, 0.125, 0.9688, 0.125, 0.9688, 0.0625, 1.0, 0.5, 1.0, 0.5625, 0.9688, 0.5625, 0.9688, 0.5, 1.0, 0.9375, 0.9844, 1.0, 0.9688, 0.9375, 0.9844, 0.0, 1.0, 0.0625, 0.9688, 0.0625, 1.0, 0.4375, 1.0, 0.5, 0.9688, 0.5, 0.9688, 0.4375, 1.0, 0.875, 1.0, 0.9375, 0.9688, 0.9375, 0.9688, 0.875, 1.0, 0.375, 1.0, 0.4375, 0.9688, 0.4375, 0.9688, 0.375, 1.0, 0.8125, 1.0, 0.875, 0.9688, 0.875, 0.9688, 0.8125, 1.0, 0.25, 1.0, 0.281, 0.9688, 0.281, 0.9688, 0.25, 0.9688, 0.5, 0.9688, 0.5625, 0.9375, 0.5625, 0.9375, 0.5, 0.9688, 0.9375, 0.9531, 1.0, 0.9375, 0.9375, 0.9531, 0.0, 0.9688, 0.0625, 0.9375, 0.0625, 0.9688, 0.4375, 0.9688, 0.5, 0.9375, 0.5, 0.9375, 0.4375, 0.9688, 0.875, 0.9688, 0.9375, 0.9375, 0.9375, 0.9375, 0.875, 0.9688, 0.375, 0.9688, 0.4375, 0.9375, 0.4375, 0.9375, 0.375, 0.9688, 0.8125, 0.9688, 0.875, 0.9375, 0.875, 0.9375, 0.8125, 0.9688, 0.25, 0.9688, 0.281, 0.9375, 0.281, 0.9375, 0.25, 0.9688, 0.75, 0.9688, 0.8125, 0.9375, 0.8125, 0.9375, 0.75, 0.9375, 0.719, 0.9375, 0.75, 0.9062, 0.75, 0.9062, 0.719, 0.9688, 0.625, 0.9688, 0.656, 0.9375, 0.656, 0.9375, 0.625, 0.9688, 0.1875, 0.9688, 0.25, 0.9375, 0.25, 0.9375, 0.1875, 0.9688, 0.344, 0.9688, 0.375, 0.9375, 0.375, 0.9375, 0.344, 0.9688, 0.125, 0.9688, 0.1875, 0.9375, 0.1875, 0.9375, 0.125, 0.9688, 0.5625, 0.9688, 0.625, 0.9375, 0.625, 0.9375, 0.5625, 0.9688, 0.0625, 0.9688, 0.125, 0.9375, 0.125, 0.9375, 0.0625, 0.9062, 0.719, 0.9062, 0.75, 0.875, 0.75, 0.875, 0.719, 0.9375, 0.625, 0.9375, 0.656, 0.9062, 0.656, 0.9062, 0.625, 0.9375, 0.1875, 0.9375, 0.25, 0.9062, 0.25, 0.9062, 0.1875, 0.9375, 0.344, 0.9375, 0.375, 0.9062, 0.375, 0.9062, 0.344, 0.9375, 0.125, 0.9375, 0.1875, 0.9062, 0.1875, 0.9063, 0.125, 0.9375, 0.5625, 0.9375, 0.625, 0.9062, 0.625, 0.9062, 0.5625, 0.9375, 0.0625, 0.9375, 0.125, 0.9063, 0.125, 0.9063, 0.0625, 0.9375, 0.5, 0.9375, 0.5625, 0.9062, 0.5625, 0.9062, 0.5, 0.9375, 0.9375, 0.9219, 1.0, 0.9063, 0.9375, 0.9219, 0.0, 0.9375, 0.0625, 0.9063, 0.0625, 0.9375, 0.4375, 0.9375, 0.5, 0.9062, 0.5, 0.9062, 0.4375, 0.9375, 0.875, 0.9375, 0.9375, 0.9063, 0.9375, 0.9063, 0.875, 0.9375, 0.375, 0.9375, 0.4375, 0.9062, 0.4375, 0.9062, 0.375, 0.9375, 0.8125, 0.9375, 0.875, 0.9063, 0.875, 0.9062, 0.8125, 0.9375, 0.25, 0.9375, 0.281, 0.9062, 0.281, 0.9062, 0.25, 0.9375, 0.75, 0.9375, 0.8125, 0.9062, 0.8125, 0.9062, 0.75, 0.9063, 0.9375, 0.8906, 1.0, 0.875, 0.9375, 0.8906, 0.0, 0.9063, 0.0625, 0.875, 0.0625, 0.9062, 0.4375, 0.9062, 0.5, 0.875, 0.5, 0.875, 0.4375, 0.9063, 0.875, 0.9063, 0.9375, 0.875, 0.9375, 0.875, 0.875, 0.9062, 0.375, 0.9062, 0.4375, 0.875, 0.4375, 0.875, 0.375, 0.9062, 0.8125, 0.9063, 0.875, 0.875, 0.875, 0.875, 0.8125, 0.9062, 0.25, 0.9062, 0.281, 0.875, 0.281, 0.875, 0.25, 0.9062, 0.75, 0.9062, 0.8125, 0.875, 0.8125, 0.875, 0.75, 0.875, 0.719, 0.875, 0.75, 0.8438, 0.75, 0.8438, 0.719, 0.9062, 0.625, 0.9062, 0.656, 0.875, 0.656, 0.875, 0.625, 0.9062, 0.1875, 0.9062, 0.25, 0.875, 0.25, 0.875, 0.1875, 0.9062, 0.344, 0.9062, 0.375, 0.875, 0.375, 0.875, 0.344, 0.9063, 0.125, 0.9062, 0.1875, 0.875, 0.1875, 0.875, 0.125, 0.9062, 0.5625, 0.9062, 0.625, 0.875, 0.625, 0.875, 0.5625, 0.9063, 0.0625, 0.9063, 0.125, 0.875, 0.125, 0.875, 0.0625, 0.9062, 0.5, 0.9062, 0.5625, 0.875, 0.5625, 0.875, 0.5, 0.875, 0.625, 0.875, 0.656, 0.8438, 0.656, 0.8438, 0.625, 0.875, 0.1875, 0.875, 0.25, 0.8438, 0.25, 0.8438, 0.1875, 0.875, 0.344, 0.875, 0.375, 0.8438, 0.375, 0.8438, 0.344, 0.875, 0.125, 0.875, 0.1875, 0.8438, 0.1875, 0.8438, 0.125, 0.875, 0.5625, 0.875, 0.625, 0.8438, 0.625, 0.8438, 0.5625, 0.875, 0.0625, 0.875, 0.125, 0.8438, 0.125, 0.8438, 0.0625, 0.875, 0.5, 0.875, 0.5625, 0.8438, 0.5625, 0.8438, 0.5, 0.875, 0.9375, 0.8594, 1.0, 0.8438, 0.9375, 0.8594, 0.0, 0.875, 0.0625, 0.8438, 0.0625, 0.875, 0.4375, 0.875, 0.5, 0.8438, 0.5, 0.8438, 0.4375, 0.875, 0.875, 0.875, 0.9375, 0.8438, 0.9375, 0.8438, 0.875, 0.875, 0.375, 0.875, 0.4375, 0.8438, 0.4375, 0.8438, 0.375, 0.875, 0.8125, 0.875, 0.875, 0.8438, 0.875, 0.8438, 0.8125, 0.875, 0.25, 0.875, 0.281, 0.8438, 0.281, 0.8438, 0.25, 0.875, 0.75, 0.875, 0.8125, 0.8438, 0.8125, 0.8438, 0.75, 0.8438, 0.719, 0.8438, 0.75, 0.8125, 0.75, 0.8125, 0.719, 0.8438, 0.4375, 0.8438, 0.5, 0.8125, 0.5, 0.8125, 0.4375, 0.8438, 0.875, 0.8438, 0.9375, 0.8125, 0.9375, 0.8125, 0.875, 0.8438, 0.375, 0.8438, 0.4375, 0.8125, 0.4375, 0.8125, 0.375, 0.8438, 0.8125, 0.8438, 0.875, 0.8125, 0.875, 0.8125, 0.8125, 0.8438, 0.25, 0.8438, 0.281, 0.8125, 0.281, 0.8125, 0.25, 0.8438, 0.75, 0.8438, 0.8125, 0.8125, 0.8125, 0.8125, 0.75, 0.8125, 0.719, 0.8125, 0.75, 0.7812, 0.75, 0.7812, 0.719, 0.8438, 0.625, 0.8438, 0.656, 0.8125, 0.656, 0.8125, 0.625, 0.8438, 0.1875, 0.8438, 0.25, 0.8125, 0.25, 0.8125, 0.1875, 0.8438, 0.344, 0.8438, 0.375, 0.8125, 0.375, 0.8125, 0.344, 0.8438, 0.125, 0.8438, 0.1875, 0.8125, 0.1875, 0.8125, 0.125, 0.8438, 0.5625, 0.8438, 0.625, 0.8125, 0.625, 0.8125, 0.5625, 0.8438, 0.0625, 0.8438, 0.125, 0.8125, 0.125, 0.8125, 0.0625, 0.8438, 0.5, 0.8438, 0.5625, 0.8125, 0.5625, 0.8125, 0.5, 0.8438, 0.9375, 0.8281, 1.0, 0.8125, 0.9375, 0.8281, 0.0, 0.8438, 0.0625, 0.8125, 0.0625, 0.8125, 0.1875, 0.8125, 0.25, 0.7812, 0.25, 0.7812, 0.1875, 0.8125, 0.344, 0.8125, 0.375, 0.7812, 0.375, 0.7812, 0.344, 0.8125, 0.125, 0.8125, 0.1875, 0.7812, 0.1875, 0.7812, 0.125, 0.8125, 0.5625, 0.8125, 0.625, 0.7812, 0.625, 0.7812, 0.5625, 0.8125, 0.0625, 0.8125, 0.125, 0.7812, 0.125, 0.7812, 0.0625, 0.8125, 0.5, 0.8125, 0.5625, 0.7812, 0.5625, 0.7812, 0.5, 0.8125, 0.9375, 0.7969, 1.0, 0.7812, 0.9375, 0.7969, 0.0, 0.8125, 0.0625, 0.7812, 0.0625, 0.8125, 0.4375, 0.8125, 0.5, 0.7812, 0.5, 0.7812, 0.4375, 0.8125, 0.875, 0.8125, 0.9375, 0.7812, 0.9375, 0.7812, 0.875, 0.8125, 0.375, 0.8125, 0.4375, 0.7812, 0.4375, 0.7812, 0.375, 0.8125, 0.8125, 0.8125, 0.875, 0.7812, 0.875, 0.7812, 0.8125, 0.8125, 0.25, 0.8125, 0.281, 0.7812, 0.281, 0.7812, 0.25, 0.8125, 0.75, 0.8125, 0.8125, 0.7812, 0.8125, 0.7812, 0.75, 0.7812, 0.344, 0.7812, 0.375, 0.75, 0.375, 0.75, 0.344, 0.8125, 0.625, 0.8125, 0.656, 0.7812, 0.656, 0.7812, 0.625, 0.7812, 0.375, 0.7812, 0.4375, 0.75, 0.4375, 0.75, 0.375, 0.7812, 0.8125, 0.7812, 0.875, 0.75, 0.875, 0.75, 0.8125, 0.7812, 0.25, 0.7812, 0.281, 0.75, 0.281, 0.75, 0.25, 0.7812, 0.75, 0.7812, 0.8125, 0.75, 0.8125, 0.75, 0.75, 0.7812, 0.625, 0.7812, 0.656, 0.75, 0.656, 0.75, 0.625, 0.7812, 0.1875, 0.7812, 0.25, 0.75, 0.25, 0.75, 0.1875, 0.25, 0.719, 0.25, 0.75, 0.2187, 0.75, 0.2187, 0.719, 0.7812, 0.125, 0.7812, 0.1875, 0.75, 0.1875, 0.75, 0.125, 0.7812, 0.5625, 0.7812, 0.625, 0.75, 0.625, 0.75, 0.5625, 0.7812, 0.0625, 0.7812, 0.125, 0.75, 0.125, 0.75, 0.0625, 0.7812, 0.5, 0.7812, 0.5625, 0.75, 0.5625, 0.75, 0.5, 0.7812, 0.9375, 0.7656, 1.0, 0.75, 0.9375, 0.7656, 0.0, 0.7812, 0.0625, 0.75, 0.0625, 0.7812, 0.4375, 0.7812, 0.5, 0.75, 0.5, 0.75, 0.4375, 0.7812, 0.875, 0.7812, 0.9375, 0.75, 0.9375, 0.75, 0.875, 0.2187, 0.281, 0.25, 0.281, 0.25, 0.3009, 0.2187, 0.3009, 0.2187, 0.3009, 0.25, 0.3009, 0.25, 0.3241, 0.2187, 0.3241, 0.2187, 0.3241, 0.25, 0.3241, 0.25, 0.344, 0.2187, 0.344, 0.2187, 0.656, 0.25, 0.656, 0.25, 0.6759, 0.2187, 0.6759, 0.2187, 0.6759, 0.25, 0.6759, 0.25, 0.6991, 0.2187, 0.6991, 0.2187, 0.6991, 0.25, 0.6991, 0.25, 0.719, 0.2187, 0.719, 0.2187, 0.719, 0.1875, 0.719, 0.1875, 0.6991, 0.2187, 0.6991, 0.2187, 0.6991, 0.1875, 0.6991, 0.1875, 0.6759, 0.2187, 0.6759, 0.2187, 0.6759, 0.1875, 0.6759, 0.1875, 0.656, 0.2187, 0.656, 0.1875, 0.281, 0.2187, 0.281, 0.2187, 0.3009, 0.1875, 0.3009, 0.1875, 0.3009, 0.2187, 0.3009, 0.2187, 0.3241, 0.1875, 0.3241, 0.1875, 0.3241, 0.2187, 0.3241, 0.2187, 0.344, 0.1875, 0.344, 0.1563, 0.281, 0.1875, 0.281, 0.1875, 0.3009, 0.1562, 0.3009, 0.1562, 0.3009, 0.1875, 0.3009, 0.1875, 0.3241, 0.1563, 0.3241, 0.1563, 0.3241, 0.1875, 0.3241, 0.1875, 0.344, 0.1563, 0.344, 0.1563, 0.656, 0.1875, 0.656, 0.1875, 0.6759, 0.1562, 0.6759, 0.1562, 0.6759, 0.1875, 0.6759, 0.1875, 0.6991, 0.1562, 0.6991, 0.1562, 0.6991, 0.1875, 0.6991, 0.1875, 0.719, 0.1563, 0.719, 0.1563, 0.719, 0.125, 0.719, 0.125, 0.6991, 0.1562, 0.6991, 0.1562, 0.6991, 0.125, 0.6991, 0.125, 0.6759, 0.1562, 0.6759, 0.1562, 0.6759, 0.125, 0.6759, 0.125, 0.656, 0.1563, 0.656, 0.125, 0.281, 0.1563, 0.281, 0.1562, 0.3009, 0.125, 0.3009, 0.125, 0.3009, 0.1562, 0.3009, 0.1563, 0.3241, 0.125, 0.3241, 0.125, 0.3241, 0.1563, 0.3241, 0.1563, 0.344, 0.125, 0.344, 0.09375, 0.281, 0.125, 0.281, 0.125, 0.3009, 0.09375, 0.3009, 0.09375, 0.3009, 0.125, 0.3009, 0.125, 0.3241, 0.09375, 0.3241, 0.09375, 0.3241, 0.125, 0.3241, 0.125, 0.344, 0.09375, 0.344, 0.09375, 0.656, 0.125, 0.656, 0.125, 0.6759, 0.09375, 0.6759, 0.09375, 0.6759, 0.125, 0.6759, 0.125, 0.6991, 0.09375, 0.6991, 0.09375, 0.6991, 0.125, 0.6991, 0.125, 0.719, 0.09375, 0.719, 0.0625, 0.281, 0.09375, 0.281, 0.09375, 0.3009, 0.0625, 0.3009, 0.0625, 0.3009, 0.09375, 0.3009, 0.09375, 0.3241, 0.0625, 0.3241, 0.0625, 0.3241, 0.09375, 0.3241, 0.09375, 0.344, 0.0625, 0.344, 0.0625, 0.656, 0.09375, 0.656, 0.09375, 0.6759, 0.0625, 0.6759, 0.0625, 0.6759, 0.09375, 0.6759, 0.09375, 0.6991, 0.0625, 0.6991, 0.0625, 0.6991, 0.09375, 0.6991, 0.09375, 0.719, 0.0625, 0.719, 0.03125, 0.281, 0.0625, 0.281, 0.0625, 0.3009, 0.03125, 0.3009, 0.03125, 0.3009, 0.0625, 0.3009, 0.0625, 0.3241, 0.03125, 0.3241, 0.03125, 0.3241, 0.0625, 0.3241, 0.0625, 0.344, 0.03125, 0.344, 0.03125, 0.656, 0.0625, 0.656, 0.0625, 0.6759, 0.03125, 0.6759, 0.03125, 0.6759, 0.0625, 0.6759, 0.0625, 0.6991, 0.03125, 0.6991, 0.03125, 0.6991, 0.0625, 0.6991, 0.0625, 0.719, 0.03125, 0.719, 0.0, 0.281, 0.03125, 0.281, 0.03125, 0.3009, 3.956e-05, 0.3009, 3.956e-05, 0.3009, 0.03125, 0.3009, 0.03125, 0.3241, 4.126e-05, 0.3241, 4.126e-05, 0.3241, 0.03125, 0.3241, 0.03125, 0.344, 3e-08, 0.344, 3e-08, 0.656, 0.03125, 0.656, 0.03125, 0.6759, 4.126e-05, 0.6759, 4.126e-05, 0.6759, 0.03125, 0.6759, 0.03125, 0.6991, 3.956e-05, 0.6991, 3.956e-05, 0.6991, 0.03125, 0.6991, 0.03125, 0.719, 0.0, 0.719, 1.0, 0.344, 0.9688, 0.344, 0.9688, 0.3241, 1.0, 0.3241, 1.0, 0.3241, 0.9688, 0.3241, 0.9688, 0.3009, 1.0, 0.3009, 1.0, 0.3009, 0.9688, 0.3009, 0.9688, 0.281, 1.0, 0.281, 0.9688, 0.656, 1.0, 0.656, 1.0, 0.6759, 0.9688, 0.6759, 0.9688, 0.6759, 1.0, 0.6759, 1.0, 0.6991, 0.9687, 0.6991, 0.9687, 0.6991, 1.0, 0.6991, 1.0, 0.719, 0.9688, 0.719, 0.9375, 0.281, 0.9688, 0.281, 0.9688, 0.3009, 0.9375, 0.3009, 0.9375, 0.3009, 0.9688, 0.3009, 0.9688, 0.3241, 0.9375, 0.3241, 0.9375, 0.3241, 0.9688, 0.3241, 0.9688, 0.344, 0.9375, 0.344, 0.9375, 0.656, 0.9688, 0.656, 0.9688, 0.6759, 0.9375, 0.6759, 0.9375, 0.6759, 0.9688, 0.6759, 0.9687, 0.6991, 0.9375, 0.6991, 0.9375, 0.6991, 0.9687, 0.6991, 0.9688, 0.719, 0.9375, 0.719, 0.9375, 0.344, 0.9062, 0.344, 0.9062, 0.3241, 0.9375, 0.3241, 0.9375, 0.3241, 0.9062, 0.3241, 0.9062, 0.3009, 0.9375, 0.3009, 0.9375, 0.3009, 0.9062, 0.3009, 0.9062, 0.281, 0.9375, 0.281, 0.9062, 0.656, 0.9375, 0.656, 0.9375, 0.6759, 0.9063, 0.6759, 0.9063, 0.6759, 0.9375, 0.6759, 0.9375, 0.6991, 0.9062, 0.6991, 0.9062, 0.6991, 0.9375, 0.6991, 0.9375, 0.719, 0.9062, 0.719, 0.875, 0.281, 0.9062, 0.281, 0.9062, 0.3009, 0.875, 0.3009, 0.875, 0.3009, 0.9062, 0.3009, 0.9062, 0.3241, 0.875, 0.3241, 0.875, 0.3241, 0.9062, 0.3241, 0.9062, 0.344, 0.875, 0.344, 0.875, 0.656, 0.9062, 0.656, 0.9063, 0.6759, 0.875, 0.6759, 0.875, 0.6759, 0.9063, 0.6759, 0.9062, 0.6991, 0.875, 0.6991, 0.875, 0.6991, 0.9062, 0.6991, 0.9062, 0.719, 0.875, 0.719, 0.8438, 0.656, 0.875, 0.656, 0.875, 0.6759, 0.8437, 0.6759, 0.8437, 0.6759, 0.875, 0.6759, 0.875, 0.6991, 0.8438, 0.6991, 0.8438, 0.6991, 0.875, 0.6991, 0.875, 0.719, 0.8438, 0.719, 0.8438, 0.281, 0.875, 0.281, 0.875, 0.3009, 0.8438, 0.3009, 0.8438, 0.3009, 0.875, 0.3009, 0.875, 0.3241, 0.8438, 0.3241, 0.8438, 0.3241, 0.875, 0.3241, 0.875, 0.344, 0.8438, 0.344, 0.8125, 0.281, 0.8438, 0.281, 0.8438, 0.3009, 0.8125, 0.3009, 0.8125, 0.3009, 0.8438, 0.3009, 0.8438, 0.3241, 0.8125, 0.3241, 0.8125, 0.3241, 0.8438, 0.3241, 0.8438, 0.344, 0.8125, 0.344, 0.8125, 0.656, 0.8438, 0.656, 0.8437, 0.6759, 0.8125, 0.6759, 0.8125, 0.6759, 0.8437, 0.6759, 0.8438, 0.6991, 0.8125, 0.6991, 0.8125, 0.6991, 0.8438, 0.6991, 0.8438, 0.719, 0.8125, 0.719, 0.8125, 0.719, 0.7812, 0.719, 0.7812, 0.6991, 0.8125, 0.6991, 0.8125, 0.6991, 0.7812, 0.6991, 0.7812, 0.6759, 0.8125, 0.6759, 0.8125, 0.6759, 0.7812, 0.6759, 0.7812, 0.656, 0.8125, 0.656, 0.7812, 0.281, 0.8125, 0.281, 0.8125, 0.3009, 0.7812, 0.3009, 0.7812, 0.3009, 0.8125, 0.3009, 0.8125, 0.3241, 0.7812, 0.3241, 0.7812, 0.3241, 0.8125, 0.3241, 0.8125, 0.344, 0.7812, 0.344, 0.75, 0.281, 0.7812, 0.281, 0.7812, 0.3009, 0.75, 0.3009, 0.75, 0.3009, 0.7812, 0.3009, 0.7812, 0.3241, 0.75, 0.3241, 0.75, 0.3241, 0.7812, 0.3241, 0.7812, 0.344, 0.75, 0.344, 0.75, 0.656, 0.7812, 0.656, 0.7812, 0.6759, 0.75, 0.6759, 0.75, 0.6759, 0.7812, 0.6759, 0.7812, 0.6991, 0.75, 0.6991, 0.75, 0.6991, 0.7812, 0.6991, 0.7812, 0.719, 0.75, 0.719, 0.7812, 0.719, 0.7812, 0.75, 0.75, 0.75, 0.75, 0.719])
me_sphere.materials.append(mat_material_001)
me_sphere.materials.append(mat_material_003)
me_sphere.use_remesh_fix_poles = True
me_sphere.use_remesh_preserve_attributes = False
me_sphere.use_mirror_vertex_groups = False
me_sphere.update()
me_sphere_001 = bpy.data.meshes.new('Sphere.001')
me_sphere_001.from_pydata([(0.0, 0.1951, 0.9808), (0.0, 0.3827, 0.9239), (0.0, 0.7071, 0.7071), (0.0, 0.8315, 0.5556), (0.0, 0.9239, 0.3827), (0.0, 0.9808, 0.1951), (0.0, 1.0, 7.55e-08), (0.0, 0.9808, -0.1951), (0.03806, 0.1913, 0.9808), (0.07466, 0.3753, 0.9239), (0.1379, 0.6935, 0.7071), (0.1622, 0.8155, 0.5556), (0.1802, 0.9061, 0.3827), (0.1913, 0.9619, 0.1951), (0.1951, 0.9808, 7.55e-08), (0.1913, 0.9619, -0.1951), (0.1802, 0.9061, -0.3827), (0.1622, 0.8155, -0.5556), (0.1379, 0.6935, -0.7071), (0.07466, 0.3753, -0.9239), (0.03806, 0.1913, -0.9808), (0.07466, 0.1802, 0.9808), (0.1464, 0.3536, 0.9239), (0.2706, 0.6533, 0.7071), (0.3182, 0.7682, 0.5556), (0.3536, 0.8536, 0.3827), (0.3753, 0.9061, 0.1951), (0.3827, 0.9239, 7.55e-08), (0.3753, 0.9061, -0.1951), (0.3536, 0.8536, -0.3827), (0.3182, 0.7682, -0.5556), (0.2706, 0.6533, -0.7071), (0.1464, 0.3536, -0.9239), (0.07466, 0.1802, -0.9808), (0.1084, 0.1622, 0.9808), (0.2126, 0.3182, 0.9239), (0.3928, 0.5879, 0.7071), (0.4619, 0.6913, 0.5556), (0.5133, 0.7682, 0.3827), (0.5449, 0.8155, 0.1951), (0.5556, 0.8315, 7.55e-08), (0.5449, 0.8155, -0.1951), (0.5133, 0.7682, -0.3827), (0.4619, 0.6913, -0.5556), (0.3928, 0.5879, -0.7071), (0.2126, 0.3182, -0.9239), (0.1084, 0.1622, -0.9808), (0.1379, 0.1379, 0.9808), (0.2706, 0.2706, 0.9239), (0.5, 0.5, 0.7071), (0.5879, 0.5879, 0.5556), (0.6533, 0.6533, 0.3827), (0.6935, 0.6935, 0.1951), (0.7071, 0.7071, 7.55e-08), (0.6935, 0.6935, -0.1951), (0.6533, 0.6533, -0.3827), (0.5879, 0.5879, -0.5556), (0.5, 0.5, -0.7071), (0.2706, 0.2706, -0.9239), (0.1379, 0.1379, -0.9808), (0.1622, 0.1084, 0.9808), (0.3182, 0.2126, 0.9239), (0.5879, 0.3928, 0.7071), (0.6913, 0.4619, 0.5556), (0.7682, 0.5133, 0.3827), (0.8155, 0.5449, 0.1951), (0.8315, 0.5556, 7.55e-08), (0.8155, 0.5449, -0.1951), (0.7682, 0.5133, -0.3827), (0.6913, 0.4619, -0.5556), (0.5879, 0.3928, -0.7071), (0.3182, 0.2126, -0.9239), (0.1622, 0.1084, -0.9808), (0.1802, 0.07466, 0.9808), (0.3536, 0.1464, 0.9239), (0.6533, 0.2706, 0.7071), (0.7682, 0.3182, 0.5556), (0.8536, 0.3536, 0.3827), (0.9061, 0.3753, 0.1951), (0.9239, 0.3827, 7.55e-08), (0.9061, 0.3753, -0.1951), (0.8536, 0.3536, -0.3827), (0.7682, 0.3182, -0.5556), (0.6533, 0.2706, -0.7071), (0.3536, 0.1464, -0.9239), (0.1802, 0.07466, -0.9808), (0.1913, 0.03806, 0.9808), (0.3753, 0.07466, 0.9239), (0.6935, 0.1379, 0.7071), (0.8155, 0.1622, 0.5556), (0.9061, 0.1802, 0.3827), (0.9619, 0.1913, 0.1951), (0.9808, 0.1951, 7.55e-08), (0.9619, 0.1913, -0.1951), (0.9061, 0.1802, -0.3827), (0.8155, 0.1622, -0.5556), (0.6935, 0.1379, -0.7071), (0.3753, 0.07466, -0.9239), (0.1913, 0.03806, -0.9808), (0.1951, -3.266e-07, 0.9808), (0.3827, -3.192e-07, 0.9239), (0.7071, -3.192e-07, 0.7071), (0.8315, -3.341e-07, 0.5556), (0.9239, -2.745e-07, 0.3827), (0.9808, -3.937e-07, 0.1951), (1.0, -3.788e-07, 7.55e-08), (0.9808, -3.937e-07, -0.1951), (0.9239, -2.298e-07, -0.3827), (0.8315, -3.341e-07, -0.5556), (0.7071, -3.192e-07, -0.7071), (0.3827, -3.043e-07, -0.9239), (0.1951, -3.08e-07, -0.9808), (0.1913, -0.03806, 0.9808), (0.3753, -0.07466, 0.9239), (0.6935, -0.138, 0.7071), (0.8155, -0.1622, 0.5556), (0.9061, -0.1802, 0.3827), (0.9619, -0.1913, 0.1951), (0.9808, -0.1951, 7.55e-08), (0.9619, -0.1913, -0.1951), (0.9061, -0.1802, -0.3827), (0.8155, -0.1622, -0.5556), (0.6935, -0.138, -0.7071), (0.3753, -0.07466, -0.9239), (0.1913, -0.03806, -0.9808), (0.1802, -0.07466, 0.9808), (0.3536, -0.1464, 0.9239), (0.6533, -0.2706, 0.7071), (0.7682, -0.3182, 0.5556), (0.8536, -0.3536, 0.3827), (0.9061, -0.3753, 0.1951), (0.9239, -0.3827, 7.55e-08), (0.9061, -0.3753, -0.1951), (0.8536, -0.3536, -0.3827), (0.7682, -0.3182, -0.5556), (0.6533, -0.2706, -0.7071), (0.3536, -0.1464, -0.9239), (0.1802, -0.07466, -0.9808), (0.1622, -0.1084, 0.9808), (0.3182, -0.2126, 0.9239), (0.5879, -0.3928, 0.7071), (0.6913, -0.4619, 0.5556), (0.7682, -0.5133, 0.3827), (0.8155, -0.5449, 0.1951), (0.8315, -0.5556, 7.55e-08), (0.8155, -0.5449, -0.1951), (0.7682, -0.5133, -0.3827), (0.6913, -0.4619, -0.5556), (0.5879, -0.3928, -0.7071), (0.3182, -0.2126, -0.9239), (0.1622, -0.1084, -0.9808), (0.1379, -0.138, 0.9808), (0.2706, -0.2706, 0.9239), (0.5, -0.5, 0.7071), (0.5879, -0.5879, 0.5556), (0.6533, -0.6533, 0.3827), (0.6935, -0.6935, 0.1951), (0.7071, -0.7071, 7.55e-08), (0.6935, -0.6935, -0.1951), (0.6533, -0.6533, -0.3827), (0.5879, -0.5879, -0.5556), (0.5, -0.5, -0.7071), (0.2706, -0.2706, -0.9239), (0.1379, -0.138, -0.9808), (0.1084, -0.1622, 0.9808), (0.2126, -0.3182, 0.9239), (0.3928, -0.5879, 0.7071), (0.4619, -0.6913, 0.5556), (0.5133, -0.7682, 0.3827), (0.5449, -0.8155, 0.1951), (0.5556, -0.8315, 7.55e-08), (0.5449, -0.8155, -0.1951), (0.5133, -0.7682, -0.3827), (0.4619, -0.6913, -0.5556), (0.3928, -0.5879, -0.7071), (0.2126, -0.3182, -0.9239), (0.1084, -0.1622, -0.9808), (0.0, -3.258e-07, -1.0), (0.07466, -0.1802, 0.9808), (0.1464, -0.3536, 0.9239), (0.2706, -0.6533, 0.7071), (0.3182, -0.7682, 0.5556), (0.3536, -0.8536, 0.3827), (0.3753, -0.9061, 0.1951), (0.3827, -0.9239, 7.55e-08), (0.3753, -0.9061, -0.1951), (0.3536, -0.8536, -0.3827), (0.3182, -0.7682, -0.5556), (0.2706, -0.6533, -0.7071), (0.1464, -0.3536, -0.9239), (0.07466, -0.1802, -0.9808), (0.03806, -0.1913, 0.9808), (0.07466, -0.3753, 0.9239), (0.1379, -0.6935, 0.7071), (0.1622, -0.8155, 0.5556), (0.1802, -0.9061, 0.3827), (0.1913, -0.9619, 0.1951), (0.1951, -0.9808, 7.55e-08), (0.1913, -0.9619, -0.1951), (0.1802, -0.9061, -0.3827), (0.1622, -0.8155, -0.5556), (0.1379, -0.6935, -0.7071), (0.07466, -0.3753, -0.9239), (0.03806, -0.1913, -0.9808), (-7.212e-09, -0.1951, 0.9808), (4.122e-08, -0.3827, 0.9239), (-2.584e-08, -0.7071, 0.7071), (-8.544e-08, -0.8315, 0.5556), (6.357e-08, -0.9239, 0.3827), (-8.544e-08, -0.9808, 0.1951), (-1.003e-07, -1.0, 7.55e-08), (-8.544e-08, -0.9808, -0.1951), (6.357e-08, -0.9239, -0.3827), (-8.544e-08, -0.8315, -0.5556), (-2.584e-08, -0.7071, -0.7071), (3.964e-09, -0.3827, -0.9239), (3.964e-09, -0.1951, -0.9808), (-2.304e-07, -5.562e-07, 1.0), (6.357e-08, 0.9239, -0.3827), (2.722e-07, 0.8315, -0.5556), (1.53e-07, 0.7071, -0.7071), (7.847e-08, 0.3827, -0.9239), (1.514e-08, 0.1951, -0.9808), (0.0, 0.4683, 0.8781), (-4.657e-10, 0.632, 0.7688), (-0.0009573, 0.5161, 0.8365), (-0.0009573, 0.5753, 0.7969), (7.713e-08, 0.632, -0.7688), (3.818e-08, 0.4683, -0.8781), (-0.0009573, 0.5753, -0.7969), (-0.0009573, 0.5161, -0.8365), (0.09137, 0.4593, 0.8781), (0.1233, 0.6198, 0.7688), (0.09972, 0.5062, 0.8365), (0.1113, 0.5642, 0.7969), (0.1233, 0.6198, -0.7688), (0.09137, 0.4593, -0.8781), (0.1113, 0.5642, -0.7969), (0.09972, 0.5062, -0.8365), (0.1792, 0.4327, 0.8781), (0.2418, 0.5839, 0.7688), (0.1965, 0.4768, 0.8365), (0.2192, 0.5315, 0.7969), (0.2418, 0.5839, -0.7688), (0.1792, 0.4327, -0.8781), (0.2192, 0.5315, -0.7969), (0.1965, 0.4768, -0.8365), (0.2602, 0.3894, 0.8781), (0.3511, 0.5255, 0.7688), (0.2858, 0.4291, 0.8365), (0.3187, 0.4783, 0.7969), (0.3511, 0.5255, -0.7688), (0.2602, 0.3894, -0.8781), (0.3187, 0.4783, -0.7969), (0.2858, 0.4291, -0.8365), (0.3312, 0.3312, 0.8781), (0.4469, 0.4469, 0.7688), (0.364, 0.3649, 0.8365), (0.4058, 0.4068, 0.7969), (0.4469, 0.4469, -0.7688), (0.3312, 0.3312, -0.8781), (0.4058, 0.4068, -0.7969), (0.364, 0.3649, -0.8365), (0.3894, 0.2602, 0.8781), (0.5255, 0.3511, 0.7688), (0.4281, 0.2867, 0.8365), (0.4774, 0.3196, 0.7969), (0.5255, 0.3511, -0.7688), (0.3894, 0.2602, -0.8781), (0.4774, 0.3196, -0.7969), (0.4281, 0.2867, -0.8365), (0.4327, 0.1792, 0.8781), (0.5839, 0.2418, 0.7688), (0.4758, 0.1975, 0.8365), (0.5305, 0.2201, 0.7969), (0.5839, 0.2418, -0.7688), (0.4327, 0.1792, -0.8781), (0.5305, 0.2201, -0.7969), (0.4758, 0.1975, -0.8365), (0.4593, 0.09137, 0.8781), (0.6198, 0.1233, 0.7688), (0.5052, 0.1007, 0.8365), (0.5633, 0.1122, 0.7969), (0.6198, 0.1233, -0.7688), (0.4593, 0.09137, -0.8781), (0.5633, 0.1122, -0.7969), (0.5052, 0.1007, -0.8365), (0.4683, -3.155e-07, 0.8781), (0.632, -3.155e-07, 0.7688), (0.5151, -3.12e-07, 0.8365), (0.5743, -3.12e-07, 0.7969), (0.632, -3.303e-07, -0.7688), (0.4683, -3.227e-07, -0.8781), (0.5743, -3.31e-07, -0.7969), (0.5151, -3.283e-07, -0.8365), (0.4593, -0.09137, 0.8781), (0.6198, -0.1233, 0.7688), (0.5052, -0.1007, 0.8365), (0.5633, -0.1122, 0.7969), (0.6198, -0.1233, -0.7688), (0.4593, -0.09137, -0.8781), (0.5633, -0.1122, -0.7969), (0.5052, -0.1007, -0.8365), (0.4327, -0.1792, 0.8781), (0.5839, -0.2418, 0.7688), (0.4758, -0.1975, 0.8365), (0.5305, -0.2202, 0.7969), (0.5839, -0.2418, -0.7688), (0.4327, -0.1792, -0.8781), (0.5305, -0.2202, -0.7969), (0.4758, -0.1975, -0.8365), (0.3894, -0.2602, 0.8781), (0.5255, -0.3511, 0.7688), (0.4281, -0.2867, 0.8365), (0.4774, -0.3196, 0.7969), (0.5255, -0.3511, -0.7688), (0.3894, -0.2602, -0.8781), (0.4774, -0.3196, -0.7969), (0.4281, -0.2867, -0.8365), (0.3312, -0.3312, 0.8781), (0.4469, -0.4469, 0.7688), (0.364, -0.3649, 0.8365), (0.4058, -0.4068, 0.7969), (0.4469, -0.4469, -0.7688), (0.3312, -0.3312, -0.8781), (0.4058, -0.4068, -0.7969), (0.364, -0.3649, -0.8365), (0.2602, -0.3894, 0.8781), (0.3511, -0.5255, 0.7688), (0.2858, -0.4291, 0.8365), (0.3187, -0.4783, 0.7969), (0.3511, -0.5255, -0.7688), (0.2602, -0.3894, -0.8781), (0.3187, -0.4783, -0.7969), (0.2858, -0.4291, -0.8365), (0.1792, -0.4327, 0.8781), (0.2418, -0.5839, 0.7688), (0.1965, -0.4768, 0.8365), (0.2192, -0.5315, 0.7969), (0.2418, -0.5839, -0.7688), (0.1792, -0.4327, -0.8781), (0.2192, -0.5315, -0.7969), (0.1965, -0.4768, -0.8365), (0.09137, -0.4593, 0.8781), (0.1233, -0.6198, 0.7688), (0.09972, -0.5062, 0.8365), (0.1113, -0.5642, 0.7969), (0.1233, -0.6198, -0.7688), (0.09137, -0.4593, -0.8781), (0.1113, -0.5642, -0.7969), (0.09972, -0.5062, -0.8365), (1.941e-11, -0.632, 0.7688), (3.26e-08, -0.4683, 0.8781), (-0.0009573, -0.5753, 0.7969), (-0.0009573, -0.5161, 0.8365), (-3.418e-09, -0.4683, -0.8781), (-1.816e-08, -0.632, -0.7688), (-0.0009573, -0.5161, -0.8365), (-0.0009573, -0.5753, -0.7969)], [], [(1, 0, 8, 9), (218, 7, 15, 16), (2, 224, 232, 10), (219, 218, 16, 17), (221, 228, 236, 19), (220, 219, 17, 18), (3, 2, 10, 11), (231, 9, 22, 239), (4, 3, 11, 12), (227, 220, 18, 235), (5, 4, 12, 13), (222, 221, 19, 20), (6, 5, 13, 14), (0, 217, 8), (177, 222, 20), (7, 6, 14, 15), (14, 13, 26, 27), (8, 217, 21), (177, 20, 33), (15, 14, 27, 28), (9, 8, 21, 22), (16, 15, 28, 29), (10, 232, 240, 23), (17, 16, 29, 30), (235, 18, 31, 243), (18, 17, 30, 31), (11, 10, 23, 24), (19, 236, 244, 32), (12, 11, 24, 25), (239, 22, 35, 247), (13, 12, 25, 26), (20, 19, 32, 33), (31, 30, 43, 44), (24, 23, 36, 37), (32, 244, 252, 45), (25, 24, 37, 38), (247, 35, 48, 255), (26, 25, 38, 39), (33, 32, 45, 46), (27, 26, 39, 40), (21, 217, 34), (177, 33, 46), (28, 27, 40, 41), (22, 21, 34, 35), (29, 28, 41, 42), (23, 240, 248, 36), (30, 29, 42, 43), (243, 31, 44, 251), (177, 46, 59), (41, 40, 53, 54), (35, 34, 47, 48), (42, 41, 54, 55), (36, 248, 256, 49), (43, 42, 55, 56), (251, 44, 57, 259), (44, 43, 56, 57), (37, 36, 49, 50), (45, 252, 260, 58), (38, 37, 50, 51), (255, 48, 61, 263), (39, 38, 51, 52), (46, 45, 58, 59), (40, 39, 52, 53), (34, 217, 47), (58, 260, 268, 71), (51, 50, 63, 64), (263, 61, 74, 271), (52, 51, 64, 65), (59, 58, 71, 72), (53, 52, 65, 66), (47, 217, 60), (177, 59, 72), (54, 53, 66, 67), (48, 47, 60, 61), (55, 54, 67, 68), (49, 256, 264, 62), (56, 55, 68, 69), (259, 57, 70, 267), (57, 56, 69, 70), (50, 49, 62, 63), (61, 60, 73, 74), (68, 67, 80, 81), (62, 264, 272, 75), (69, 68, 81, 82), (267, 70, 83, 275), (70, 69, 82, 83), (63, 62, 75, 76), (71, 268, 276, 84), (64, 63, 76, 77), (271, 74, 87, 279), (65, 64, 77, 78), (72, 71, 84, 85), (66, 65, 78, 79), (60, 217, 73), (177, 72, 85), (67, 66, 79, 80), (77, 76, 89, 90), (279, 87, 100, 287), (78, 77, 90, 91), (85, 84, 97, 98), (79, 78, 91, 92), (73, 217, 86), (177, 85, 98), (80, 79, 92, 93), (74, 73, 86, 87), (81, 80, 93, 94), (75, 272, 280, 88), (82, 81, 94, 95), (275, 83, 96, 283), (83, 82, 95, 96), (76, 75, 88, 89), (84, 276, 284, 97), (94, 93, 106, 107), (88, 280, 288, 101), (95, 94, 107, 108), (283, 96, 109, 291), (96, 95, 108, 109), (89, 88, 101, 102), (97, 284, 292, 110), (90, 89, 102, 103), (287, 100, 113, 295), (91, 90, 103, 104), (98, 97, 110, 111), (92, 91, 104, 105), (86, 217, 99), (177, 98, 111), (93, 92, 105, 106), (87, 86, 99, 100), (295, 113, 126, 303), (104, 103, 116, 117), (111, 110, 123, 124), (105, 104, 117, 118), (99, 217, 112), (177, 111, 124), (106, 105, 118, 119), (100, 99, 112, 113), (107, 106, 119, 120), (101, 288, 296, 114), (108, 107, 120, 121), (291, 109, 122, 299), (109, 108, 121, 122), (102, 101, 114, 115), (110, 292, 300, 123), (103, 102, 115, 116), (114, 296, 304, 127), (121, 120, 133, 134), (299, 122, 135, 307), (122, 121, 134, 135), (115, 114, 127, 128), (123, 300, 308, 136), (116, 115, 128, 129), (303, 126, 139, 311), (117, 116, 129, 130), (124, 123, 136, 137), (118, 117, 130, 131), (112, 217, 125), (177, 124, 137), (119, 118, 131, 132), (113, 112, 125, 126), (120, 119, 132, 133), (130, 129, 142, 143), (137, 136, 149, 150), (131, 130, 143, 144), (125, 217, 138), (177, 137, 150), (132, 131, 144, 145), (126, 125, 138, 139), (133, 132, 145, 146), (127, 304, 312, 140), (134, 133, 146, 147), (307, 135, 148, 315), (135, 134, 147, 148), (128, 127, 140, 141), (136, 308, 316, 149), (129, 128, 141, 142), (311, 139, 152, 319), (147, 146, 159, 160), (315, 148, 161, 323), (148, 147, 160, 161), (141, 140, 153, 154), (149, 316, 324, 162), (142, 141, 154, 155), (319, 152, 165, 327), (143, 142, 155, 156), (150, 149, 162, 163), (144, 143, 156, 157), (138, 217, 151), (177, 150, 163), (145, 144, 157, 158), (139, 138, 151, 152), (146, 145, 158, 159), (140, 312, 320, 153), (163, 162, 175, 176), (157, 156, 169, 170), (151, 217, 164), (177, 163, 176), (158, 157, 170, 171), (152, 151, 164, 165), (159, 158, 171, 172), (153, 320, 328, 166), (160, 159, 172, 173), (323, 161, 174, 331), (161, 160, 173, 174), (154, 153, 166, 167), (162, 324, 332, 175), (155, 154, 167, 168), (327, 165, 179, 335), (156, 155, 168, 169), (174, 173, 187, 188), (167, 166, 180, 181), (175, 332, 340, 189), (168, 167, 181, 182), (335, 179, 192, 343), (169, 168, 182, 183), (176, 175, 189, 190), (170, 169, 183, 184), (164, 217, 178), (177, 176, 190), (171, 170, 184, 185), (165, 164, 178, 179), (172, 171, 185, 186), (166, 328, 336, 180), (173, 172, 186, 187), (331, 174, 188, 339), (178, 217, 191), (177, 190, 203), (185, 184, 197, 198), (179, 178, 191, 192), (186, 185, 198, 199), (180, 336, 344, 193), (187, 186, 199, 200), (339, 188, 201, 347), (188, 187, 200, 201), (181, 180, 193, 194), (189, 340, 348, 202), (182, 181, 194, 195), (343, 192, 205, 352), (183, 182, 195, 196), (190, 189, 202, 203), (184, 183, 196, 197), (194, 193, 206, 207), (202, 348, 355, 215), (195, 194, 207, 208), (196, 195, 208, 209), (203, 202, 215, 216), (197, 196, 209, 210), (191, 217, 204), (177, 203, 216), (198, 197, 210, 211), (192, 191, 204, 205), (199, 198, 211, 212), (193, 344, 351, 206), (200, 199, 212, 213), (347, 201, 214, 356), (201, 200, 213, 214), (232, 224, 226, 234), (234, 226, 225, 233), (233, 225, 223, 231), (236, 228, 230, 238), (238, 230, 229, 237), (237, 229, 227, 235), (240, 232, 234, 242), (242, 234, 233, 241), (241, 233, 231, 239), (244, 236, 238, 246), (246, 238, 237, 245), (245, 237, 235, 243), (252, 244, 246, 254), (254, 246, 245, 253), (253, 245, 243, 251), (248, 240, 242, 250), (250, 242, 241, 249), (249, 241, 239, 247), (256, 248, 250, 258), (258, 250, 249, 257), (257, 249, 247, 255), (260, 252, 254, 262), (262, 254, 253, 261), (261, 253, 251, 259), (268, 260, 262, 270), (270, 262, 261, 269), (269, 261, 259, 267), (264, 256, 258, 266), (266, 258, 257, 265), (265, 257, 255, 263), (272, 264, 266, 274), (274, 266, 265, 273), (273, 265, 263, 271), (276, 268, 270, 278), (278, 270, 269, 277), (277, 269, 267, 275), (275, 283, 285, 277), (277, 285, 286, 278), (278, 286, 284, 276), (280, 272, 274, 282), (282, 274, 273, 281), (281, 273, 271, 279), (288, 280, 282, 290), (290, 282, 281, 289), (289, 281, 279, 287), (292, 284, 286, 294), (294, 286, 285, 293), (293, 285, 283, 291), (291, 299, 301, 293), (293, 301, 302, 294), (294, 302, 300, 292), (296, 288, 290, 298), (298, 290, 289, 297), (297, 289, 287, 295), (304, 296, 298, 306), (306, 298, 297, 305), (305, 297, 295, 303), (308, 300, 302, 310), (310, 302, 301, 309), (309, 301, 299, 307), (312, 304, 306, 314), (314, 306, 305, 313), (313, 305, 303, 311), (316, 308, 310, 318), (318, 310, 309, 317), (317, 309, 307, 315), (311, 319, 321, 313), (313, 321, 322, 314), (314, 322, 320, 312), (324, 316, 318, 326), (326, 318, 317, 325), (325, 317, 315, 323), (328, 320, 322, 330), (330, 322, 321, 329), (329, 321, 319, 327), (332, 324, 326, 334), (334, 326, 325, 333), (333, 325, 323, 331), (340, 332, 334, 342), (342, 334, 333, 341), (341, 333, 331, 339), (336, 328, 330, 338), (338, 330, 329, 337), (337, 329, 327, 335), (344, 336, 338, 346), (346, 338, 337, 345), (345, 337, 335, 343), (348, 340, 342, 350), (350, 342, 341, 349), (349, 341, 339, 347), (355, 348, 350, 357), (357, 350, 349, 358), (358, 349, 347, 356), (351, 344, 346, 353), (353, 346, 345, 354), (354, 345, 343, 352), (223, 1, 9, 231)])
me_sphere_001.polygons.foreach_set('use_smooth', [True] * 352)
me_sphere_001.polygons.foreach_set('material_index', [0, 0, 0, 0, 0, 0, 0, 0, 0, 0, 0, 0, 0, 0, 0, 0, 0, 0, 0, 0, 0, 0, 0, 0, 0, 0, 0, 0, 0, 0, 0, 0, 0, 0, 0, 0, 0, 0, 0, 0, 0, 0, 0, 0, 0, 0, 0, 0, 0, 0, 0, 0, 0, 0, 0, 0, 0, 0, 0, 0, 0, 0, 0, 0, 0, 0, 0, 0, 0, 0, 0, 0, 0, 0, 0, 0, 0, 0, 0, 0, 0, 0, 0, 0, 0, 0, 0, 0, 0, 0, 0, 0, 0, 0, 0, 0, 0, 0, 0, 0, 0, 0, 0, 0, 0, 0, 0, 0, 0, 0, 0, 0, 0, 0, 0, 0, 0, 0, 0, 0, 0, 0, 0, 0, 0, 0, 0, 0, 0, 0, 0, 0, 0, 0, 0, 0, 0, 0, 0, 0, 0, 0, 0, 0, 0, 0, 0, 0, 0, 0, 0, 0, 0, 0, 0, 0, 0, 0, 0, 0, 0, 0, 0, 0, 0, 0, 0, 0, 0, 0, 0, 0, 0, 0, 0, 0, 0, 0, 0, 0, 0, 0, 0, 0, 0, 0, 0, 0, 0, 0, 0, 0, 0, 0, 0, 0, 0, 0, 0, 0, 0, 0, 0, 0, 0, 0, 0, 0, 0, 0, 0, 0, 0, 0, 0, 0, 0, 0, 0, 0, 0, 0, 0, 0, 0, 0, 0, 0, 0, 0, 0, 0, 0, 0, 0, 0, 0, 0, 0, 0, 0, 0, 0, 0, 0, 0, 0, 0, 0, 0, 0, 0, 0, 0, 0, 0, 1, 0, 0, 2, 0, 0, 1, 0, 0, 2, 0, 0, 2, 0, 0, 1, 0, 0, 1, 0, 0, 2, 0, 0, 2, 0, 0, 1, 0, 0, 1, 0, 0, 2, 0, 0, 2, 0, 0, 1, 0, 0, 1, 0, 0, 2, 0, 0, 2, 0, 0, 1, 0, 0, 1, 0, 0, 2, 0, 0, 1, 0, 0, 2, 0, 0, 1, 0, 0, 2, 0, 0, 1, 0, 0, 2, 0, 0, 2, 0, 0, 1, 0, 0, 1, 0, 0, 2, 0, 0, 2, 0, 0, 1, 0, 0])
_uv = me_sphere_001.uv_layers.new(name='UVMap')
_uv.uv.foreach_set('vector', [0.75, 0.875, 0.75, 0.9375, 0.7187, 0.9375, 0.7188, 0.875, 0.75, 0.375, 0.75, 0.4375, 0.7188, 0.4375, 0.7188, 0.375, 0.75, 0.75, 0.75, 0.781, 0.7188, 0.781, 0.7188, 0.75, 0.75, 0.3125, 0.75, 0.375, 0.7188, 0.375, 0.7188, 0.3125, 0.75, 0.125, 0.75, 0.156, 0.7188, 0.156, 0.7188, 0.125, 0.75, 0.25, 0.75, 0.3125, 0.7188, 0.3125, 0.7188, 0.25, 0.75, 0.6875, 0.75, 0.75, 0.7188, 0.75, 0.7188, 0.6875, 0.7188, 0.844, 0.7188, 0.875, 0.6875, 0.875, 0.6875, 0.844, 0.75, 0.625, 0.75, 0.6875, 0.7188, 0.6875, 0.7188, 0.625, 0.75, 0.219, 0.75, 0.25, 0.7188, 0.25, 0.7188, 0.219, 0.75, 0.5625, 0.75, 0.625, 0.7188, 0.625, 0.7188, 0.5625, 0.75, 0.0625, 0.75, 0.125, 0.7188, 0.125, 0.7187, 0.0625, 0.75, 0.5, 0.75, 0.5625, 0.7188, 0.5625, 0.7188, 0.5, 0.75, 0.9375, 0.7344, 1.0, 0.7187, 0.9375, 0.7344, 0.0, 0.75, 0.0625, 0.7187, 0.0625, 0.75, 0.4375, 0.75, 0.5, 0.7188, 0.5, 0.7188, 0.4375, 0.7188, 0.5, 0.7188, 0.5625, 0.6875, 0.5625, 0.6875, 0.5, 0.7187, 0.9375, 0.7031, 1.0, 0.6875, 0.9375, 0.7031, 0.0, 0.7187, 0.0625, 0.6875, 0.0625, 0.7188, 0.4375, 0.7188, 0.5, 0.6875, 0.5, 0.6875, 0.4375, 0.7188, 0.875, 0.7187, 0.9375, 0.6875, 0.9375, 0.6875, 0.875, 0.7188, 0.375, 0.7188, 0.4375, 0.6875, 0.4375, 0.6875, 0.375, 0.7188, 0.75, 0.7188, 0.781, 0.6875, 0.781, 0.6875, 0.75, 0.7188, 0.3125, 0.7188, 0.375, 0.6875, 0.375, 0.6875, 0.3125, 0.7188, 0.219, 0.7188, 0.25, 0.6875, 0.25, 0.6875, 0.219, 0.7188, 0.25, 0.7188, 0.3125, 0.6875, 0.3125, 0.6875, 0.25, 0.7188, 0.6875, 0.7188, 0.75, 0.6875, 0.75, 0.6875, 0.6875, 0.7188, 0.125, 0.7188, 0.156, 0.6875, 0.156, 0.6875, 0.125, 0.7188, 0.625, 0.7188, 0.6875, 0.6875, 0.6875, 0.6875, 0.625, 0.6875, 0.844, 0.6875, 0.875, 0.6562, 0.875, 0.6562, 0.844, 0.7188, 0.5625, 0.7188, 0.625, 0.6875, 0.625, 0.6875, 0.5625, 0.7187, 0.0625, 0.7188, 0.125, 0.6875, 0.125, 0.6875, 0.0625, 0.6875, 0.25, 0.6875, 0.3125, 0.6562, 0.3125, 0.6562, 0.25, 0.6875, 0.6875, 0.6875, 0.75, 0.6562, 0.75, 0.6562, 0.6875, 0.6875, 0.125, 0.6875, 0.156, 0.6562, 0.156, 0.6562, 0.125, 0.6875, 0.625, 0.6875, 0.6875, 0.6562, 0.6875, 0.6562, 0.625, 0.6562, 0.844, 0.6562, 0.875, 0.625, 0.875, 0.625, 0.844, 0.6875, 0.5625, 0.6875, 0.625, 0.6562, 0.625, 0.6562, 0.5625, 0.6875, 0.0625, 0.6875, 0.125, 0.6562, 0.125, 0.6562, 0.0625, 0.6875, 0.5, 0.6875, 0.5625, 0.6562, 0.5625, 0.6562, 0.5, 0.6875, 0.9375, 0.6719, 1.0, 0.6562, 0.9375, 0.6719, 0.0, 0.6875, 0.0625, 0.6562, 0.0625, 0.6875, 0.4375, 0.6875, 0.5, 0.6562, 0.5, 0.6562, 0.4375, 0.6875, 0.875, 0.6875, 0.9375, 0.6562, 0.9375, 0.6562, 0.875, 0.6875, 0.375, 0.6875, 0.4375, 0.6562, 0.4375, 0.6562, 0.375, 0.6875, 0.75, 0.6875, 0.781, 0.6562, 0.781, 0.6562, 0.75, 0.6875, 0.3125, 0.6875, 0.375, 0.6562, 0.375, 0.6562, 0.3125, 0.6875, 0.219, 0.6875, 0.25, 0.6562, 0.25, 0.6562, 0.219, 0.6406, 0.0, 0.6562, 0.0625, 0.625, 0.0625, 0.6562, 0.4375, 0.6562, 0.5, 0.625, 0.5, 0.625, 0.4375, 0.6562, 0.875, 0.6562, 0.9375, 0.625, 0.9375, 0.625, 0.875, 0.6562, 0.375, 0.6562, 0.4375, 0.625, 0.4375, 0.625, 0.375, 0.6562, 0.75, 0.6562, 0.781, 0.625, 0.781, 0.625, 0.75, 0.6562, 0.3125, 0.6562, 0.375, 0.625, 0.375, 0.625, 0.3125, 0.6562, 0.219, 0.6562, 0.25, 0.625, 0.25, 0.625, 0.219, 0.6562, 0.25, 0.6562, 0.3125, 0.625, 0.3125, 0.625, 0.25, 0.6562, 0.6875, 0.6562, 0.75, 0.625, 0.75, 0.625, 0.6875, 0.6562, 0.125, 0.6562, 0.156, 0.625, 0.156, 0.625, 0.125, 0.6562, 0.625, 0.6562, 0.6875, 0.625, 0.6875, 0.625, 0.625, 0.625, 0.844, 0.625, 0.875, 0.5937, 0.875, 0.5937, 0.844, 0.6562, 0.5625, 0.6562, 0.625, 0.625, 0.625, 0.625, 0.5625, 0.6562, 0.0625, 0.6562, 0.125, 0.625, 0.125, 0.625, 0.0625, 0.6562, 0.5, 0.6562, 0.5625, 0.625, 0.5625, 0.625, 0.5, 0.6562, 0.9375, 0.6406, 1.0, 0.625, 0.9375, 0.625, 0.125, 0.625, 0.156, 0.5937, 0.156, 0.5937, 0.125, 0.625, 0.625, 0.625, 0.6875, 0.5937, 0.6875, 0.5937, 0.625, 0.5937, 0.844, 0.5937, 0.875, 0.5625, 0.875, 0.5625, 0.844, 0.625, 0.5625, 0.625, 0.625, 0.5937, 0.625, 0.5937, 0.5625, 0.625, 0.0625, 0.625, 0.125, 0.5937, 0.125, 0.5937, 0.0625, 0.625, 0.5, 0.625, 0.5625, 0.5937, 0.5625, 0.5937, 0.5, 0.625, 0.9375, 0.6094, 1.0, 0.5937, 0.9375, 0.6094, 0.0, 0.625, 0.0625, 0.5937, 0.0625, 0.625, 0.4375, 0.625, 0.5, 0.5937, 0.5, 0.5937, 0.4375, 0.625, 0.875, 0.625, 0.9375, 0.5937, 0.9375, 0.5937, 0.875, 0.625, 0.375, 0.625, 0.4375, 0.5937, 0.4375, 0.5938, 0.375, 0.625, 0.75, 0.625, 0.781, 0.5937, 0.781, 0.5937, 0.75, 0.625, 0.3125, 0.625, 0.375, 0.5938, 0.375, 0.5937, 0.3125, 0.625, 0.219, 0.625, 0.25, 0.5937, 0.25, 0.5937, 0.219, 0.625, 0.25, 0.625, 0.3125, 0.5937, 0.3125, 0.5937, 0.25, 0.625, 0.6875, 0.625, 0.75, 0.5937, 0.75, 0.5937, 0.6875, 0.5937, 0.875, 0.5937, 0.9375, 0.5625, 0.9375, 0.5625, 0.875, 0.5938, 0.375, 0.5937, 0.4375, 0.5625, 0.4375, 0.5625, 0.375, 0.5937, 0.75, 0.5937, 0.781, 0.5625, 0.781, 0.5625, 0.75, 0.5937, 0.3125, 0.5938, 0.375, 0.5625, 0.375, 0.5625, 0.3125, 0.5937, 0.219, 0.5937, 0.25, 0.5625, 0.25, 0.5625, 0.219, 0.5937, 0.25, 0.5937, 0.3125, 0.5625, 0.3125, 0.5625, 0.25, 0.5937, 0.6875, 0.5937, 0.75, 0.5625, 0.75, 0.5625, 0.6875, 0.5937, 0.125, 0.5937, 0.156, 0.5625, 0.156, 0.5625, 0.125, 0.5937, 0.625, 0.5937, 0.6875, 0.5625, 0.6875, 0.5625, 0.625, 0.5625, 0.844, 0.5625, 0.875, 0.5312, 0.875, 0.5312, 0.844, 0.5937, 0.5625, 0.5937, 0.625, 0.5625, 0.625, 0.5625, 0.5625, 0.5937, 0.0625, 0.5937, 0.125, 0.5625, 0.125, 0.5625, 0.0625, 0.5937, 0.5, 0.5937, 0.5625, 0.5625, 0.5625, 0.5625, 0.5, 0.5937, 0.9375, 0.5781, 1.0, 0.5625, 0.9375, 0.5781, 0.0, 0.5937, 0.0625, 0.5625, 0.0625, 0.5937, 0.4375, 0.5937, 0.5, 0.5625, 0.5, 0.5625, 0.4375, 0.5625, 0.625, 0.5625, 0.6875, 0.5312, 0.6875, 0.5312, 0.625, 0.5312, 0.844, 0.5312, 0.875, 0.5, 0.875, 0.5, 0.844, 0.5625, 0.5625, 0.5625, 0.625, 0.5312, 0.625, 0.5312, 0.5625, 0.5625, 0.0625, 0.5625, 0.125, 0.5312, 0.125, 0.5312, 0.0625, 0.5625, 0.5, 0.5625, 0.5625, 0.5312, 0.5625, 0.5312, 0.5, 0.5625, 0.9375, 0.5469, 1.0, 0.5312, 0.9375, 0.5469, 0.0, 0.5625, 0.0625, 0.5312, 0.0625, 0.5625, 0.4375, 0.5625, 0.5, 0.5312, 0.5, 0.5312, 0.4375, 0.5625, 0.875, 0.5625, 0.9375, 0.5312, 0.9375, 0.5312, 0.875, 0.5625, 0.375, 0.5625, 0.4375, 0.5312, 0.4375, 0.5312, 0.375, 0.5625, 0.75, 0.5625, 0.781, 0.5312, 0.781, 0.5312, 0.75, 0.5625, 0.3125, 0.5625, 0.375, 0.5312, 0.375, 0.5312, 0.3125, 0.5625, 0.219, 0.5625, 0.25, 0.5312, 0.25, 0.5312, 0.219, 0.5625, 0.25, 0.5625, 0.3125, 0.5312, 0.3125, 0.5312, 0.25, 0.5625, 0.6875, 0.5625, 0.75, 0.5312, 0.75, 0.5312, 0.6875, 0.5625, 0.125, 0.5625, 0.156, 0.5312, 0.156, 0.5312, 0.125, 0.5312, 0.375, 0.5312, 0.4375, 0.5, 0.4375, 0.5, 0.375, 0.5312, 0.75, 0.5312, 0.781, 0.5, 0.781, 0.5, 0.75, 0.5312, 0.3125, 0.5312, 0.375, 0.5, 0.375, 0.5, 0.3125, 0.5312, 0.219, 0.5312, 0.25, 0.5, 0.25, 0.5, 0.219, 0.5312, 0.25, 0.5312, 0.3125, 0.5, 0.3125, 0.5, 0.25, 0.5312, 0.6875, 0.5312, 0.75, 0.5, 0.75, 0.5, 0.6875, 0.5312, 0.125, 0.5312, 0.156, 0.5, 0.156, 0.5, 0.125, 0.5312, 0.625, 0.5312, 0.6875, 0.5, 0.6875, 0.5, 0.625, 0.5, 0.844, 0.5, 0.875, 0.4687, 0.875, 0.4687, 0.844, 0.5312, 0.5625, 0.5312, 0.625, 0.5, 0.625, 0.5, 0.5625, 0.5312, 0.0625, 0.5312, 0.125, 0.5, 0.125, 0.5, 0.0625, 0.5312, 0.5, 0.5312, 0.5625, 0.5, 0.5625, 0.5, 0.5, 0.5312, 0.9375, 0.5156, 1.0, 0.5, 0.9375, 0.5156, 0.0, 0.5312, 0.0625, 0.5, 0.0625, 0.5312, 0.4375, 0.5312, 0.5, 0.5, 0.5, 0.5, 0.4375, 0.5312, 0.875, 0.5312, 0.9375, 0.5, 0.9375, 0.5, 0.875, 0.4687, 0.844, 0.4687, 0.875, 0.4375, 0.875, 0.4375, 0.844, 0.5, 0.5625, 0.5, 0.625, 0.4687, 0.625, 0.4687, 0.5625, 0.5, 0.0625, 0.5, 0.125, 0.4687, 0.125, 0.4687, 0.0625, 0.5, 0.5, 0.5, 0.5625, 0.4687, 0.5625, 0.4687, 0.5, 0.5, 0.9375, 0.4844, 1.0, 0.4687, 0.9375, 0.4844, 0.0, 0.5, 0.0625, 0.4687, 0.0625, 0.5, 0.4375, 0.5, 0.5, 0.4687, 0.5, 0.4687, 0.4375, 0.5, 0.875, 0.5, 0.9375, 0.4687, 0.9375, 0.4687, 0.875, 0.5, 0.375, 0.5, 0.4375, 0.4687, 0.4375, 0.4687, 0.375, 0.5, 0.75, 0.5, 0.781, 0.4687, 0.781, 0.4687, 0.75, 0.5, 0.3125, 0.5, 0.375, 0.4687, 0.375, 0.4687, 0.3125, 0.5, 0.219, 0.5, 0.25, 0.4687, 0.25, 0.4687, 0.219, 0.5, 0.25, 0.5, 0.3125, 0.4687, 0.3125, 0.4687, 0.25, 0.5, 0.6875, 0.5, 0.75, 0.4687, 0.75, 0.4687, 0.6875, 0.5, 0.125, 0.5, 0.156, 0.4687, 0.156, 0.4687, 0.125, 0.5, 0.625, 0.5, 0.6875, 0.4687, 0.6875, 0.4687, 0.625, 0.4687, 0.75, 0.4687, 0.781, 0.4375, 0.781, 0.4375, 0.75, 0.4687, 0.3125, 0.4687, 0.375, 0.4375, 0.375, 0.4375, 0.3125, 0.4687, 0.219, 0.4687, 0.25, 0.4375, 0.25, 0.4375, 0.219, 0.4687, 0.25, 0.4687, 0.3125, 0.4375, 0.3125, 0.4375, 0.25, 0.4687, 0.6875, 0.4687, 0.75, 0.4375, 0.75, 0.4375, 0.6875, 0.4687, 0.125, 0.4687, 0.156, 0.4375, 0.156, 0.4375, 0.125, 0.4687, 0.625, 0.4687, 0.6875, 0.4375, 0.6875, 0.4375, 0.625, 0.4375, 0.844, 0.4375, 0.875, 0.4062, 0.875, 0.4062, 0.844, 0.4687, 0.5625, 0.4687, 0.625, 0.4375, 0.625, 0.4375, 0.5625, 0.4687, 0.0625, 0.4687, 0.125, 0.4375, 0.125, 0.4375, 0.0625, 0.4687, 0.5, 0.4687, 0.5625, 0.4375, 0.5625, 0.4375, 0.5, 0.4687, 0.9375, 0.4531, 1.0, 0.4375, 0.9375, 0.4531, 0.0, 0.4687, 0.0625, 0.4375, 0.0625, 0.4687, 0.4375, 0.4687, 0.5, 0.4375, 0.5, 0.4375, 0.4375, 0.4687, 0.875, 0.4687, 0.9375, 0.4375, 0.9375, 0.4375, 0.875, 0.4687, 0.375, 0.4687, 0.4375, 0.4375, 0.4375, 0.4375, 0.375, 0.4375, 0.5625, 0.4375, 0.625, 0.4062, 0.625, 0.4062, 0.5625, 0.4375, 0.0625, 0.4375, 0.125, 0.4062, 0.125, 0.4062, 0.0625, 0.4375, 0.5, 0.4375, 0.5625, 0.4062, 0.5625, 0.4062, 0.5, 0.4375, 0.9375, 0.4219, 1.0, 0.4062, 0.9375, 0.4219, 0.0, 0.4375, 0.0625, 0.4062, 0.0625, 0.4375, 0.4375, 0.4375, 0.5, 0.4062, 0.5, 0.4062, 0.4375, 0.4375, 0.875, 0.4375, 0.9375, 0.4062, 0.9375, 0.4062, 0.875, 0.4375, 0.375, 0.4375, 0.4375, 0.4062, 0.4375, 0.4062, 0.375, 0.4375, 0.75, 0.4375, 0.781, 0.4062, 0.781, 0.4062, 0.75, 0.4375, 0.3125, 0.4375, 0.375, 0.4062, 0.375, 0.4062, 0.3125, 0.4375, 0.219, 0.4375, 0.25, 0.4062, 0.25, 0.4062, 0.219, 0.4375, 0.25, 0.4375, 0.3125, 0.4062, 0.3125, 0.4062, 0.25, 0.4375, 0.6875, 0.4375, 0.75, 0.4062, 0.75, 0.4062, 0.6875, 0.4375, 0.125, 0.4375, 0.156, 0.4062, 0.156, 0.4062, 0.125, 0.4375, 0.625, 0.4375, 0.6875, 0.4062, 0.6875, 0.4062, 0.625, 0.4062, 0.844, 0.4062, 0.875, 0.375, 0.875, 0.375, 0.844, 0.4062, 0.3125, 0.4062, 0.375, 0.375, 0.375, 0.375, 0.3125, 0.4062, 0.219, 0.4062, 0.25, 0.375, 0.25, 0.375, 0.219, 0.4062, 0.25, 0.4062, 0.3125, 0.375, 0.3125, 0.375, 0.25, 0.4062, 0.6875, 0.4062, 0.75, 0.375, 0.75, 0.375, 0.6875, 0.4062, 0.125, 0.4062, 0.156, 0.375, 0.156, 0.375, 0.125, 0.4062, 0.625, 0.4062, 0.6875, 0.375, 0.6875, 0.375, 0.625, 0.375, 0.844, 0.375, 0.875, 0.3437, 0.875, 0.3437, 0.844, 0.4062, 0.5625, 0.4062, 0.625, 0.375, 0.625, 0.375, 0.5625, 0.4062, 0.0625, 0.4062, 0.125, 0.375, 0.125, 0.375, 0.0625, 0.4062, 0.5, 0.4062, 0.5625, 0.375, 0.5625, 0.375, 0.5, 0.4062, 0.9375, 0.3906, 1.0, 0.375, 0.9375, 0.3906, 0.0, 0.4062, 0.0625, 0.375, 0.0625, 0.4062, 0.4375, 0.4062, 0.5, 0.375, 0.5, 0.375, 0.4375, 0.4062, 0.875, 0.4062, 0.9375, 0.375, 0.9375, 0.375, 0.875, 0.4062, 0.375, 0.4062, 0.4375, 0.375, 0.4375, 0.375, 0.375, 0.4062, 0.75, 0.4062, 0.781, 0.375, 0.781, 0.375, 0.75, 0.375, 0.0625, 0.375, 0.125, 0.3437, 0.125, 0.3437, 0.0625, 0.375, 0.5, 0.375, 0.5625, 0.3437, 0.5625, 0.3437, 0.5, 0.375, 0.9375, 0.3594, 1.0, 0.3437, 0.9375, 0.3594, 0.0, 0.375, 0.0625, 0.3437, 0.0625, 0.375, 0.4375, 0.375, 0.5, 0.3437, 0.5, 0.3437, 0.4375, 0.375, 0.875, 0.375, 0.9375, 0.3437, 0.9375, 0.3437, 0.875, 0.375, 0.375, 0.375, 0.4375, 0.3437, 0.4375, 0.3437, 0.375, 0.375, 0.75, 0.375, 0.781, 0.3437, 0.781, 0.3437, 0.75, 0.375, 0.3125, 0.375, 0.375, 0.3437, 0.375, 0.3437, 0.3125, 0.375, 0.219, 0.375, 0.25, 0.3437, 0.25, 0.3437, 0.219, 0.375, 0.25, 0.375, 0.3125, 0.3437, 0.3125, 0.3437, 0.25, 0.375, 0.6875, 0.375, 0.75, 0.3437, 0.75, 0.3437, 0.6875, 0.375, 0.125, 0.375, 0.156, 0.3437, 0.156, 0.3437, 0.125, 0.375, 0.625, 0.375, 0.6875, 0.3437, 0.6875, 0.3437, 0.625, 0.3437, 0.844, 0.3437, 0.875, 0.3125, 0.875, 0.3125, 0.844, 0.375, 0.5625, 0.375, 0.625, 0.3437, 0.625, 0.3437, 0.5625, 0.3437, 0.25, 0.3437, 0.3125, 0.3125, 0.3125, 0.3125, 0.25, 0.3437, 0.6875, 0.3437, 0.75, 0.3125, 0.75, 0.3125, 0.6875, 0.3437, 0.125, 0.3437, 0.156, 0.3125, 0.156, 0.3125, 0.125, 0.3437, 0.625, 0.3437, 0.6875, 0.3125, 0.6875, 0.3125, 0.625, 0.3125, 0.844, 0.3125, 0.875, 0.2812, 0.875, 0.2812, 0.844, 0.3437, 0.5625, 0.3437, 0.625, 0.3125, 0.625, 0.3125, 0.5625, 0.3437, 0.0625, 0.3437, 0.125, 0.3125, 0.125, 0.3125, 0.0625, 0.3437, 0.5, 0.3437, 0.5625, 0.3125, 0.5625, 0.3125, 0.5, 0.3437, 0.9375, 0.3281, 1.0, 0.3125, 0.9375, 0.3281, 0.0, 0.3437, 0.0625, 0.3125, 0.0625, 0.3437, 0.4375, 0.3437, 0.5, 0.3125, 0.5, 0.3125, 0.4375, 0.3437, 0.875, 0.3437, 0.9375, 0.3125, 0.9375, 0.3125, 0.875, 0.3437, 0.375, 0.3437, 0.4375, 0.3125, 0.4375, 0.3125, 0.375, 0.3437, 0.75, 0.3437, 0.781, 0.3125, 0.781, 0.3125, 0.75, 0.3437, 0.3125, 0.3437, 0.375, 0.3125, 0.375, 0.3125, 0.3125, 0.3437, 0.219, 0.3437, 0.25, 0.3125, 0.25, 0.3125, 0.219, 0.3125, 0.9375, 0.2969, 1.0, 0.2812, 0.9375, 0.2969, 0.0, 0.3125, 0.0625, 0.2812, 0.0625, 0.3125, 0.4375, 0.3125, 0.5, 0.2812, 0.5, 0.2812, 0.4375, 0.3125, 0.875, 0.3125, 0.9375, 0.2812, 0.9375, 0.2812, 0.875, 0.3125, 0.375, 0.3125, 0.4375, 0.2812, 0.4375, 0.2812, 0.375, 0.3125, 0.75, 0.3125, 0.781, 0.2812, 0.781, 0.2812, 0.75, 0.3125, 0.3125, 0.3125, 0.375, 0.2812, 0.375, 0.2812, 0.3125, 0.3125, 0.219, 0.3125, 0.25, 0.2812, 0.25, 0.2812, 0.219, 0.3125, 0.25, 0.3125, 0.3125, 0.2812, 0.3125, 0.2812, 0.25, 0.3125, 0.6875, 0.3125, 0.75, 0.2812, 0.75, 0.2812, 0.6875, 0.3125, 0.125, 0.3125, 0.156, 0.2812, 0.156, 0.2812, 0.125, 0.3125, 0.625, 0.3125, 0.6875, 0.2812, 0.6875, 0.2812, 0.625, 0.2812, 0.844, 0.2812, 0.875, 0.25, 0.875, 0.25, 0.844, 0.3125, 0.5625, 0.3125, 0.625, 0.2812, 0.625, 0.2812, 0.5625, 0.3125, 0.0625, 0.3125, 0.125, 0.2812, 0.125, 0.2812, 0.0625, 0.3125, 0.5, 0.3125, 0.5625, 0.2812, 0.5625, 0.2812, 0.5, 0.2812, 0.6875, 0.2812, 0.75, 0.25, 0.75, 0.25, 0.6875, 0.2812, 0.125, 0.2812, 0.156, 0.25, 0.156, 0.25, 0.125, 0.2812, 0.625, 0.2812, 0.6875, 0.25, 0.6875, 0.25, 0.625, 0.2812, 0.5625, 0.2812, 0.625, 0.25, 0.625, 0.25, 0.5625, 0.2812, 0.0625, 0.2812, 0.125, 0.25, 0.125, 0.25, 0.0625, 0.2812, 0.5, 0.2812, 0.5625, 0.25, 0.5625, 0.25, 0.5, 0.2812, 0.9375, 0.2656, 1.0, 0.25, 0.9375, 0.2656, 0.0, 0.2812, 0.0625, 0.25, 0.0625, 0.2812, 0.4375, 0.2812, 0.5, 0.25, 0.5, 0.25, 0.4375, 0.2812, 0.875, 0.2812, 0.9375, 0.25, 0.9375, 0.25, 0.875, 0.2812, 0.375, 0.2812, 0.4375, 0.25, 0.4375, 0.25, 0.375, 0.2812, 0.75, 0.2812, 0.781, 0.25, 0.781, 0.25, 0.75, 0.2812, 0.3125, 0.2812, 0.375, 0.25, 0.375, 0.25, 0.3125, 0.2812, 0.219, 0.2812, 0.25, 0.25, 0.25, 0.25, 0.219, 0.2812, 0.25, 0.2812, 0.3125, 0.25, 0.3125, 0.25, 0.25, 0.7188, 0.781, 0.75, 0.781, 0.75, 0.8009, 0.7188, 0.8009, 0.7188, 0.8009, 0.75, 0.8009, 0.75, 0.8241, 0.7188, 0.8241, 0.7188, 0.8241, 0.75, 0.8241, 0.75, 0.844, 0.7188, 0.844, 0.7188, 0.156, 0.75, 0.156, 0.75, 0.1759, 0.7188, 0.1759, 0.7188, 0.1759, 0.75, 0.1759, 0.75, 0.1991, 0.7188, 0.1991, 0.7188, 0.1991, 0.75, 0.1991, 0.75, 0.219, 0.7188, 0.219, 0.6875, 0.781, 0.7188, 0.781, 0.7188, 0.8009, 0.6875, 0.8009, 0.6875, 0.8009, 0.7188, 0.8009, 0.7188, 0.8241, 0.6875, 0.8241, 0.6875, 0.8241, 0.7188, 0.8241, 0.7188, 0.844, 0.6875, 0.844, 0.6875, 0.156, 0.7188, 0.156, 0.7188, 0.1759, 0.6875, 0.1759, 0.6875, 0.1759, 0.7188, 0.1759, 0.7188, 0.1991, 0.6875, 0.1991, 0.6875, 0.1991, 0.7188, 0.1991, 0.7188, 0.219, 0.6875, 0.219, 0.6562, 0.156, 0.6875, 0.156, 0.6875, 0.1759, 0.6562, 0.1759, 0.6562, 0.1759, 0.6875, 0.1759, 0.6875, 0.1991, 0.6562, 0.1991, 0.6562, 0.1991, 0.6875, 0.1991, 0.6875, 0.219, 0.6562, 0.219, 0.6562, 0.781, 0.6875, 0.781, 0.6875, 0.8009, 0.6562, 0.8009, 0.6562, 0.8009, 0.6875, 0.8009, 0.6875, 0.8241, 0.6562, 0.8241, 0.6562, 0.8241, 0.6875, 0.8241, 0.6875, 0.844, 0.6562, 0.844, 0.625, 0.781, 0.6562, 0.781, 0.6562, 0.8009, 0.625, 0.8009, 0.625, 0.8009, 0.6562, 0.8009, 0.6562, 0.8241, 0.625, 0.8241, 0.625, 0.8241, 0.6562, 0.8241, 0.6562, 0.844, 0.625, 0.844, 0.625, 0.156, 0.6562, 0.156, 0.6562, 0.1759, 0.625, 0.1759, 0.625, 0.1759, 0.6562, 0.1759, 0.6562, 0.1991, 0.625, 0.1991, 0.625, 0.1991, 0.6562, 0.1991, 0.6562, 0.219, 0.625, 0.219, 0.5937, 0.156, 0.625, 0.156, 0.625, 0.1759, 0.5937, 0.1759, 0.5937, 0.1759, 0.625, 0.1759, 0.625, 0.1991, 0.5937, 0.1991, 0.5937, 0.1991, 0.625, 0.1991, 0.625, 0.219, 0.5937, 0.219, 0.5937, 0.781, 0.625, 0.781, 0.625, 0.8009, 0.5937, 0.8009, 0.5937, 0.8009, 0.625, 0.8009, 0.625, 0.8241, 0.5937, 0.8241, 0.5937, 0.8241, 0.625, 0.8241, 0.625, 0.844, 0.5937, 0.844, 0.5625, 0.781, 0.5937, 0.781, 0.5937, 0.8009, 0.5625, 0.8009, 0.5625, 0.8009, 0.5937, 0.8009, 0.5937, 0.8241, 0.5625, 0.8241, 0.5625, 0.8241, 0.5937, 0.8241, 0.5937, 0.844, 0.5625, 0.844, 0.5625, 0.156, 0.5937, 0.156, 0.5937, 0.1759, 0.5625, 0.1759, 0.5625, 0.1759, 0.5937, 0.1759, 0.5937, 0.1991, 0.5625, 0.1991, 0.5625, 0.1991, 0.5937, 0.1991, 0.5937, 0.219, 0.5625, 0.219, 0.5625, 0.219, 0.5312, 0.219, 0.5312, 0.1991, 0.5625, 0.1991, 0.5625, 0.1991, 0.5312, 0.1991, 0.5312, 0.1759, 0.5625, 0.1759, 0.5625, 0.1759, 0.5312, 0.1759, 0.5312, 0.156, 0.5625, 0.156, 0.5312, 0.781, 0.5625, 0.781, 0.5625, 0.8009, 0.5312, 0.8009, 0.5312, 0.8009, 0.5625, 0.8009, 0.5625, 0.8241, 0.5312, 0.8241, 0.5312, 0.8241, 0.5625, 0.8241, 0.5625, 0.844, 0.5312, 0.844, 0.5, 0.781, 0.5312, 0.781, 0.5312, 0.8009, 0.5, 0.8009, 0.5, 0.8009, 0.5312, 0.8009, 0.5312, 0.8241, 0.5, 0.8241, 0.5, 0.8241, 0.5312, 0.8241, 0.5312, 0.844, 0.5, 0.844, 0.5, 0.156, 0.5312, 0.156, 0.5312, 0.1759, 0.5, 0.1759, 0.5, 0.1759, 0.5312, 0.1759, 0.5312, 0.1991, 0.5, 0.1991, 0.5, 0.1991, 0.5312, 0.1991, 0.5312, 0.219, 0.5, 0.219, 0.5, 0.219, 0.4687, 0.219, 0.4687, 0.1991, 0.5, 0.1991, 0.5, 0.1991, 0.4687, 0.1991, 0.4687, 0.1759, 0.5, 0.1759, 0.5, 0.1759, 0.4687, 0.1759, 0.4687, 0.156, 0.5, 0.156, 0.4687, 0.781, 0.5, 0.781, 0.5, 0.8009, 0.4687, 0.8009, 0.4687, 0.8009, 0.5, 0.8009, 0.5, 0.8241, 0.4687, 0.8241, 0.4687, 0.8241, 0.5, 0.8241, 0.5, 0.844, 0.4687, 0.844, 0.4375, 0.781, 0.4687, 0.781, 0.4687, 0.8009, 0.4375, 0.8009, 0.4375, 0.8009, 0.4687, 0.8009, 0.4687, 0.8241, 0.4375, 0.8241, 0.4375, 0.8241, 0.4687, 0.8241, 0.4687, 0.844, 0.4375, 0.844, 0.4375, 0.156, 0.4687, 0.156, 0.4687, 0.1759, 0.4375, 0.1759, 0.4375, 0.1759, 0.4687, 0.1759, 0.4687, 0.1991, 0.4375, 0.1991, 0.4375, 0.1991, 0.4687, 0.1991, 0.4687, 0.219, 0.4375, 0.219, 0.4062, 0.781, 0.4375, 0.781, 0.4375, 0.8009, 0.4062, 0.8009, 0.4062, 0.8009, 0.4375, 0.8009, 0.4375, 0.8241, 0.4062, 0.8241, 0.4062, 0.8241, 0.4375, 0.8241, 0.4375, 0.844, 0.4062, 0.844, 0.4062, 0.156, 0.4375, 0.156, 0.4375, 0.1759, 0.4062, 0.1759, 0.4062, 0.1759, 0.4375, 0.1759, 0.4375, 0.1991, 0.4062, 0.1991, 0.4062, 0.1991, 0.4375, 0.1991, 0.4375, 0.219, 0.4062, 0.219, 0.4062, 0.844, 0.375, 0.844, 0.375, 0.8241, 0.4062, 0.8241, 0.4062, 0.8241, 0.375, 0.8241, 0.375, 0.8009, 0.4062, 0.8009, 0.4062, 0.8009, 0.375, 0.8009, 0.375, 0.781, 0.4062, 0.781, 0.375, 0.156, 0.4062, 0.156, 0.4062, 0.1759, 0.375, 0.1759, 0.375, 0.1759, 0.4062, 0.1759, 0.4062, 0.1991, 0.375, 0.1991, 0.375, 0.1991, 0.4062, 0.1991, 0.4062, 0.219, 0.375, 0.219, 0.3437, 0.781, 0.375, 0.781, 0.375, 0.8009, 0.3437, 0.8009, 0.3437, 0.8009, 0.375, 0.8009, 0.375, 0.8241, 0.3437, 0.8241, 0.3437, 0.8241, 0.375, 0.8241, 0.375, 0.844, 0.3437, 0.844, 0.3437, 0.156, 0.375, 0.156, 0.375, 0.1759, 0.3437, 0.1759, 0.3437, 0.1759, 0.375, 0.1759, 0.375, 0.1991, 0.3437, 0.1991, 0.3437, 0.1991, 0.375, 0.1991, 0.375, 0.219, 0.3437, 0.219, 0.3125, 0.156, 0.3437, 0.156, 0.3437, 0.1759, 0.3125, 0.1759, 0.3125, 0.1759, 0.3437, 0.1759, 0.3437, 0.1991, 0.3125, 0.1991, 0.3125, 0.1991, 0.3437, 0.1991, 0.3437, 0.219, 0.3125, 0.219, 0.3125, 0.781, 0.3437, 0.781, 0.3437, 0.8009, 0.3125, 0.8009, 0.3125, 0.8009, 0.3437, 0.8009, 0.3437, 0.8241, 0.3125, 0.8241, 0.3125, 0.8241, 0.3437, 0.8241, 0.3437, 0.844, 0.3125, 0.844, 0.2812, 0.781, 0.3125, 0.781, 0.3125, 0.8009, 0.2812, 0.8009, 0.2812, 0.8009, 0.3125, 0.8009, 0.3125, 0.8241, 0.2812, 0.8241, 0.2812, 0.8241, 0.3125, 0.8241, 0.3125, 0.844, 0.2812, 0.844, 0.2812, 0.156, 0.3125, 0.156, 0.3125, 0.1759, 0.2812, 0.1759, 0.2812, 0.1759, 0.3125, 0.1759, 0.3125, 0.1991, 0.2812, 0.1991, 0.2812, 0.1991, 0.3125, 0.1991, 0.3125, 0.219, 0.2812, 0.219, 0.25, 0.156, 0.2812, 0.156, 0.2812, 0.1759, 0.25, 0.1759, 0.25, 0.1759, 0.2812, 0.1759, 0.2812, 0.1991, 0.25, 0.1991, 0.25, 0.1991, 0.2812, 0.1991, 0.2812, 0.219, 0.25, 0.219, 0.25, 0.781, 0.2812, 0.781, 0.2812, 0.8009, 0.25, 0.8009, 0.25, 0.8009, 0.2812, 0.8009, 0.2812, 0.8241, 0.25, 0.8241, 0.25, 0.8241, 0.2812, 0.8241, 0.2812, 0.844, 0.25, 0.844, 0.75, 0.844, 0.75, 0.875, 0.7188, 0.875, 0.7188, 0.844])
me_sphere_001.materials.append(mat_material_001)
me_sphere_001.materials.append(mat_material_003)
me_sphere_001.materials.append(None)
me_sphere_001.use_remesh_fix_poles = True
me_sphere_001.use_remesh_preserve_attributes = False
me_sphere_001.use_mirror_vertex_groups = False
me_sphere_001.update()

# ---- objects
ob_sphere = bpy.data.objects.new('Sphere', me_sphere)
ob_sphere_001 = bpy.data.objects.new('Sphere.001', me_sphere_001)

# ---- transforms, parenting, visibility, modifiers, constraints
ob_sphere.location = (0.0, 0.0, 0.0)
ob_sphere.rotation_euler = (1.571, 0.0, 0.0)
ob_sphere.lineart.crease_threshold = 0.0
ob_sphere_001.location = (0.0, 0.0, 0.0)
ob_sphere_001.lineart.crease_threshold = 0.0

# ---- collection membership
col_collection.objects.link(ob_sphere)
col_collection.objects.link(ob_sphere_001)

# ---- scene / render settings (as saved in the file)
scene.frame_start = 1; scene.frame_end = 250; scene.frame_set(1)
scene.render.engine = 'BLENDER_EEVEE_NEXT'
scene.cycles.use_denoising = False
scene.cycles.samples = 128
scene.cycles.sampling_pattern = 'TABULATED_SOBOL'
scene.cycles.use_adaptive_sampling = False
scene.cycles.use_light_tree = False
scene.view_settings.view_transform = 'Filmic'
bpy.context.view_layer.update()

# ---- added for rendering (the .blend has no active camera and no usable light): camera, sun
cam_auto = bpy.data.cameras.new('AutoCamera')
cam_auto.lens = 50.0
cam_auto.sensor_width = 36.0
cam_auto.clip_end = 1000.0
ob_auto_camera = bpy.data.objects.new('AutoCamera', cam_auto)
scene.collection.objects.link(ob_auto_camera)
ob_auto_camera.location = (3.20507, -3.84609, 2.56406)
ob_auto_camera.rotation_euler = (1.09748, -7.21219e-08, 0.694738)
scene.camera = ob_auto_camera
light_auto_sun = bpy.data.lights.new('AutoSun', 'SUN')
light_auto_sun.energy = 3.0
light_auto_sun.angle = 0.0523599
ob_auto_sun = bpy.data.objects.new('AutoSun', light_auto_sun)
scene.collection.objects.link(ob_auto_sun)
ob_auto_sun.rotation_euler = (0.872665, 0.174533, 0.523599)
bpy.context.view_layer.update()
